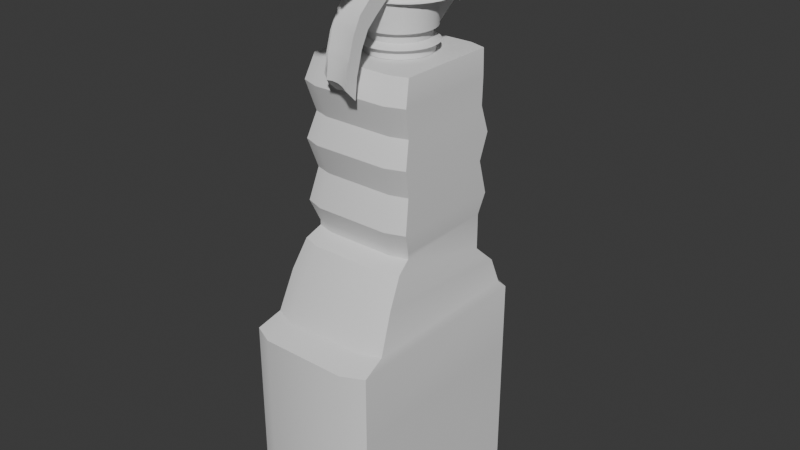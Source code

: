 # Source: spraybottle.blend  (saved by Blender 4.2.66; exported with 4.5.12 LTS)
import bpy
from mathutils import Matrix  # noqa: F401  (used for matrix-valued properties, if any)

bpy.ops.wm.read_factory_settings(use_empty=True)
scene = bpy.context.scene
scene.name = 'Scene'

# ---- collections
col_collection = bpy.data.collections.new('Collection'); scene.collection.children.link(col_collection)

# ---- node groups
ng_smooth_by_angle = bpy.data.node_groups.new('Smooth by Angle', 'GeometryNodeTree')
_s = ng_smooth_by_angle.interface.new_socket(name='Mesh', in_out='OUTPUT', socket_type='NodeSocketGeometry')
_s = ng_smooth_by_angle.interface.new_socket(name='Mesh', in_out='INPUT', socket_type='NodeSocketGeometry')
_s = ng_smooth_by_angle.interface.new_socket(name='Angle', in_out='INPUT', socket_type='NodeSocketFloat')
_s.subtype = 'ANGLE'
_s.default_value = 0.5236
_s.min_value = 0.0
_s.max_value = 3.142
_s.description = 'Maximum face angle for smooth edges'
_s = ng_smooth_by_angle.interface.new_socket(name='Ignore Sharpness', in_out='INPUT', socket_type='NodeSocketBool')
_s.force_non_field = True
ng_smooth_by_angle.description = 'Set the sharpness of mesh edges based on the angle between the neighboring faces'
ng_smooth_by_angle.is_modifier = True
_N = ng_smooth_by_angle.nodes; _L = ng_smooth_by_angle.links
n0 = _N.new('GeometryNodeSetShadeSmooth'); n0.name = 'Set Shade Smooth'; n0.location = (120, -80)
n0.domain = 'EDGE'
n1 = _N.new('GeometryNodeSetShadeSmooth'); n1.name = 'Set Shade Smooth.001'; n1.location = (300, -80)
n2 = _N.new('NodeGroupOutput'); n2.name = 'Group Output'; n2.location = (480, -80)
n3 = _N.new('GeometryNodeInputMeshEdgeAngle'); n3.name = 'Edge Angle'; n3.location = (-440, -240)
n4 = _N.new('NodeGroupInput'); n4.name = 'Group Input'; n4.location = (-80, -80)
n5 = _N.new('GeometryNodeInputEdgeSmooth'); n5.name = 'Is Edge Smooth'; n5.location = (-260, -120)
n6 = _N.new('GeometryNodeInputShadeSmooth'); n6.name = 'Is Shade Smooth'; n6.location = (-440, -397)
n7 = _N.new('FunctionNodeCompare'); n7.name = 'Compare'; n7.location = (-260, -260)
n7.operation = 'LESS_EQUAL'
n7.inputs[6].default_value = (0.0, 0.0, 0.0, 0.0)
n7.inputs[7].default_value = (0.0, 0.0, 0.0, 0.0)
n8 = _N.new('FunctionNodeBooleanMath'); n8.name = 'Boolean Math.001'; n8.location = (-80, -260)
n9 = _N.new('NodeGroupInput'); n9.name = 'Group Input.001'; n9.location = (-440, -329)
n10 = _N.new('NodeGroupInput'); n10.name = 'Group Input.002'; n10.location = (-259, -189)
n11 = _N.new('FunctionNodeBooleanMath'); n11.name = 'Boolean Math'; n11.location = (-80, -149)
n11.operation = 'OR'
n12 = _N.new('FunctionNodeBooleanMath'); n12.name = 'Boolean Math.002'; n12.location = (-260, -380)
n12.operation = 'OR'
n13 = _N.new('NodeGroupInput'); n13.name = 'Group Input.003'; n13.location = (-440, -460)
_L.new(n3.outputs[0], n7.inputs[0])
_L.new(n1.outputs[0], n2.inputs[0])
_L.new(n9.outputs[1], n7.inputs[1])
_L.new(n7.outputs[0], n8.inputs[0])
_L.new(n4.outputs[0], n0.inputs[0])
_L.new(n0.outputs[0], n1.inputs[0])
_L.new(n8.outputs[0], n0.inputs[2])
_L.new(n10.outputs[2], n11.inputs[1])
_L.new(n5.outputs[0], n11.inputs[0])
_L.new(n11.outputs[0], n0.inputs[1])
_L.new(n13.outputs[2], n12.inputs[1])
_L.new(n6.outputs[0], n12.inputs[0])
_L.new(n12.outputs[0], n8.inputs[1])
n2.is_active_output = True

# ---- world
world_world = bpy.data.worlds.new('World'); scene.world = world_world
world_world.use_nodes = True; world_world.node_tree.nodes.clear()
_N = world_world.node_tree.nodes; _L = world_world.node_tree.links
n0 = _N.new('ShaderNodeOutputWorld'); n0.name = 'World Output'; n0.location = (300, 300)
n1 = _N.new('ShaderNodeBackground'); n1.name = 'Background'; n1.location = (10, 300)
n1.inputs[0].default_value = (0.05088, 0.05088, 0.05088, 1.0)
_L.new(n1.outputs[0], n0.inputs[0])
n0.is_active_output = True
world_world.color = (0.05088, 0.05088, 0.05088)
world_world.sun_shadow_jitter_overblur = 0.0

# ---- meshes
me_plane = bpy.data.meshes.new('Plane')
me_plane.from_pydata([(-0.8343, 0.4611, -0.3844), (-1.249, 0.6576, -0.3844), (1.249, 0.6576, -0.3844), (0.8343, 0.4611, -0.3844), (-0.8343, 4.817, -0.3844), (-1.249, 4.621, -0.3844), (0.8343, 4.817, -0.3844), (1.249, 4.621, -0.3844), (-0.1313, 2.852, 8.17), (-0.1967, 2.883, 8.17), (0.1967, 2.883, 8.17), (0.1313, 2.852, 8.17), (-0.1313, 3.292, 8.17), (-0.1967, 3.261, 8.17), (0.1313, 3.292, 8.17), (0.1967, 3.261, 8.17), (-0.8343, 4.817, 0.8998), (-0.8343, 4.817, 2.184), (-0.8343, 4.817, 3.468), (-0.6678, 4.101, 4.446), (-0.6678, 4.101, 5.14), (-0.6678, 4.101, 6.168), (-0.6678, 4.101, 7.196), (-0.6678, 4.101, 8.224), (0.006939, 3.397, 8.243), (0.05994, 3.397, 8.243), (0.6678, 4.101, 8.224), (0.6678, 4.101, 7.196), (0.6678, 4.101, 6.168), (0.6678, 4.101, 5.14), (0.6678, 4.101, 4.446), (0.8343, 4.817, 3.468), (0.8343, 4.817, 2.184), (0.8343, 4.817, 0.8998), (1.249, 4.621, 0.8998), (1.249, 4.621, 2.184), (1.249, 4.621, 3.468), (1.0, 4.0, 4.446), (1.0, 4.0, 5.14), (1.0, 4.0, 6.168), (1.0, 4.0, 7.196), (1.0, 4.0, 8.224), (0.3922, 3.24, 8.243), (0.3922, 2.952, 8.243), (1.0, 2.045, 8.224), (1.0, 2.045, 7.196), (1.0, 2.045, 6.168), (1.0, 2.045, 5.14), (1.0, 2.045, 5.045), (1.249, 0.6576, 3.468), (1.249, 0.6576, 2.184), (1.249, 0.6576, 0.8998), (0.8343, 0.4611, 0.8998), (0.8343, 0.4611, 2.184), (0.8343, 0.4611, 3.468), (0.6678, 1.944, 5.045), (0.6678, 1.944, 5.14), (0.6678, 1.944, 6.168), (0.6678, 1.944, 7.196), (0.6678, 1.944, 8.224), (0.05994, 2.795, 8.243), (0.006939, 2.795, 8.243), (-0.6678, 1.944, 8.224), (-0.6678, 1.944, 7.196), (-0.6678, 1.944, 6.168), (-0.6678, 1.944, 5.14), (-0.6678, 1.944, 5.045), (-0.8343, 0.4611, 3.468), (-0.8343, 0.4611, 2.184), (-0.8343, 0.4611, 0.8998), (-1.249, 0.6576, 0.8998), (-1.249, 0.6576, 2.184), (-1.249, 0.6576, 3.468), (-1.0, 2.045, 5.045), (-1.0, 2.045, 5.14), (-1.0, 2.045, 6.168), (-1.0, 2.045, 7.196), (-1.0, 2.045, 8.224), (-0.3253, 2.952, 8.243), (-0.3253, 3.24, 8.243), (-1.0, 4.0, 8.224), (-1.0, 4.0, 7.196), (-1.0, 4.0, 6.168), (-1.0, 4.0, 5.14), (-1.0, 4.0, 4.446), (-1.249, 4.621, 3.468), (-1.249, 4.621, 2.184), (-1.249, 4.621, 0.8998), (-1.077, 4.359, -0.3844), (-1.077, 1.088, -0.3844), (-0.7194, 0.9183, -0.3844), (0.7194, 0.9183, -0.3844), (1.077, 1.088, -0.3844), (1.077, 4.359, -0.3844), (0.7194, 4.529, -0.3844), (-0.7194, 4.529, -0.3844), (-1.077, 4.359, -0.0382), (-1.077, 1.088, -0.0382), (-0.7194, 0.9183, -0.0382), (0.7194, 0.9183, -0.0382), (1.077, 1.088, -0.0382), (1.077, 4.359, -0.0382), (0.7194, 4.529, -0.0382), (-0.7194, 4.529, -0.0382), (-0.7926, 4.638, 3.629), (-0.751, 4.459, 4.125), (-0.7094, 4.28, 4.285), (0.7094, 4.28, 4.285), (0.751, 4.459, 4.125), (0.7926, 4.638, 3.629), (1.187, 4.465, 3.629), (1.125, 4.31, 4.125), (1.062, 4.155, 4.285), (1.062, 1.741, 4.885), (1.125, 1.436, 4.373), (1.187, 1.131, 3.629), (0.7926, 0.9586, 3.629), (0.751, 1.287, 4.373), (0.7094, 1.616, 4.885), (-0.7094, 1.616, 4.885), (-0.751, 1.287, 4.373), (-0.7926, 0.9586, 3.629), (-1.187, 1.131, 3.629), (-1.125, 1.436, 4.373), (-1.062, 1.741, 4.885), (-1.062, 4.155, 4.285), (-1.125, 4.31, 4.125), (-1.187, 4.465, 3.629), (-0.6678, 4.101, 6.721), (0.6678, 4.101, 6.721), (1.085, 4.074, 6.724), (1.085, 1.879, 6.724), (0.7244, 1.75, 6.724), (-0.7244, 1.75, 6.724), (-1.085, 1.879, 6.724), (-1.085, 4.074, 6.724), (-0.6678, 4.101, 5.654), (0.6678, 4.101, 5.654), (1.085, 4.074, 5.566), (1.085, 1.879, 5.566), (0.7244, 1.75, 5.566), (-0.7244, 1.75, 5.566), (-1.085, 1.879, 5.566), (-1.085, 4.074, 5.566), (-0.6678, 3.923, 7.691), (0.6678, 3.923, 7.691), (1.085, 3.895, 7.776), (1.085, 1.879, 7.776), (0.7244, 1.75, 7.776), (-0.7244, 1.75, 7.776), (-1.085, 1.879, 7.776), (-1.085, 3.895, 7.776), (-4.82e-09, 3.627, 8.244), (-0.1174, 3.615, 8.244), (-0.2303, 3.581, 8.244), (-0.3344, 3.525, 8.244), (-0.4256, 3.451, 8.244), (-0.5004, 3.359, 8.244), (-0.556, 3.255, 8.244), (-0.5903, 3.142, 8.244), (-0.6019, 3.025, 8.244), (-0.5903, 2.908, 8.244), (-0.556, 2.795, 8.244), (-0.5004, 2.691, 8.244), (-0.4256, 2.599, 8.244), (-0.3344, 2.525, 8.244), (-0.2303, 2.469, 8.244), (-0.1174, 2.435, 8.244), (-4.82e-09, 2.423, 8.244), (0.1174, 2.435, 8.244), (0.2303, 2.469, 8.244), (0.3344, 2.525, 8.244), (0.4256, 2.599, 8.244), (0.5004, 2.691, 8.244), (0.556, 2.795, 8.244), (0.5903, 2.908, 8.244), (0.6019, 3.025, 8.244), (0.5903, 3.142, 8.244), (0.556, 3.255, 8.244), (0.5004, 3.359, 8.244), (0.4256, 3.451, 8.244), (0.3344, 3.525, 8.244), (0.2303, 3.581, 8.244), (0.1174, 3.615, 8.244), (-1.069e-07, 3.627, 8.42), (-0.1174, 3.615, 8.42), (-0.2303, 3.581, 8.42), (-0.3344, 3.525, 8.42), (-0.4256, 3.451, 8.42), (-0.5004, 3.359, 8.42), (-0.556, 3.255, 8.42), (-0.5903, 3.142, 8.42), (-0.6019, 3.025, 8.42), (-0.5903, 2.908, 8.42), (-0.556, 2.795, 8.42), (-0.5004, 2.691, 8.42), (-0.4256, 2.599, 8.42), (-0.3344, 2.525, 8.42), (-0.2303, 2.469, 8.42), (-0.1174, 2.435, 8.42), (-1.069e-07, 2.423, 8.42), (0.1174, 2.435, 8.42), (0.2303, 2.469, 8.42), (0.3344, 2.525, 8.42), (0.4256, 2.599, 8.42), (0.5004, 2.691, 8.42), (0.556, 2.795, 8.42), (0.5903, 2.908, 8.42), (0.6019, 3.025, 8.42), (0.5903, 3.142, 8.42), (0.556, 3.255, 8.42), (0.5004, 3.359, 8.42), (0.4256, 3.451, 8.42), (0.3344, 3.525, 8.42), (0.2303, 3.581, 8.42), (0.1174, 3.615, 8.42), (-1.074e-07, 3.723, 8.42), (-0.1362, 3.71, 8.42), (-0.2672, 3.67, 8.42), (-0.3879, 3.606, 8.42), (-0.4937, 3.519, 8.42), (-0.5806, 3.413, 8.42), (-0.6451, 3.292, 8.42), (-0.6848, 3.161, 8.42), (-0.6983, 3.025, 8.42), (-0.6848, 2.889, 8.42), (-0.6451, 2.758, 8.42), (-0.5806, 2.637, 8.42), (-0.4937, 2.531, 8.42), (-0.3879, 2.444, 8.42), (-0.2672, 2.38, 8.42), (-0.1362, 2.34, 8.42), (-1.074e-07, 2.327, 8.42), (0.1362, 2.34, 8.42), (0.2672, 2.38, 8.42), (0.3879, 2.444, 8.42), (0.4937, 2.531, 8.42), (0.5806, 2.637, 8.42), (0.6451, 2.758, 8.42), (0.6848, 2.889, 8.42), (0.6983, 3.025, 8.42), (0.6848, 3.161, 8.42), (0.6451, 3.292, 8.42), (0.5806, 3.413, 8.42), (0.4937, 3.519, 8.42), (0.3879, 3.606, 8.42), (0.2672, 3.67, 8.42), (0.1362, 3.71, 8.42), (-1.209e-07, 3.582, 8.501), (-0.1087, 3.571, 8.501), (-0.2132, 3.54, 8.501), (-0.3095, 3.488, 8.501), (-0.3939, 3.419, 8.501), (-0.4632, 3.334, 8.501), (-0.5146, 3.238, 8.501), (-0.5463, 3.134, 8.501), (-0.557, 3.025, 8.501), (-0.5463, 2.916, 8.501), (-0.5146, 2.812, 8.501), (-0.4632, 2.716, 8.501), (-0.3939, 2.631, 8.501), (-0.3095, 2.562, 8.501), (-0.2132, 2.51, 8.501), (-0.1087, 2.479, 8.501), (-1.209e-07, 2.468, 8.501), (0.1087, 2.479, 8.501), (0.2132, 2.51, 8.501), (0.3095, 2.562, 8.501), (0.3939, 2.631, 8.501), (0.4632, 2.716, 8.501), (0.5146, 2.812, 8.501), (0.5463, 2.916, 8.501), (0.557, 3.025, 8.501), (0.5463, 3.134, 8.501), (0.5146, 3.238, 8.501), (0.4632, 3.334, 8.501), (0.3939, 3.419, 8.501), (0.3095, 3.488, 8.501), (0.2132, 3.54, 8.501), (0.1087, 3.571, 8.501), (-1.209e-07, 3.582, 8.676), (-0.1087, 3.571, 8.676), (-0.2132, 3.54, 8.676), (-0.3095, 3.488, 8.676), (-0.3939, 3.419, 8.676), (-0.4632, 3.334, 8.676), (-0.5146, 3.238, 8.676), (-0.5463, 3.134, 8.676), (-0.557, 3.025, 8.676), (-0.5463, 2.916, 8.676), (-0.5146, 2.812, 8.676), (-0.4632, 2.716, 8.676), (-0.3939, 2.631, 8.676), (-0.3095, 2.562, 8.676), (-0.2132, 2.51, 8.676), (-0.1087, 2.479, 8.676), (-1.209e-07, 2.468, 8.676), (0.1087, 2.479, 8.676), (0.2132, 2.51, 8.676), (0.3095, 2.562, 8.676), (0.3939, 2.631, 8.676), (0.4632, 2.716, 8.676), (0.5146, 2.812, 8.676), (0.5463, 2.916, 8.676), (0.557, 3.025, 8.676), (0.5463, 3.134, 8.676), (0.5146, 3.238, 8.676), (0.4632, 3.334, 8.676), (0.3939, 3.419, 8.676), (0.3095, 3.488, 8.676), (0.2132, 3.54, 8.676), (0.1087, 3.571, 8.676), (-1.19e-07, 3.679, 8.676), (-0.1276, 3.667, 8.676), (-0.2503, 3.629, 8.676), (-0.3634, 3.569, 8.676), (-0.4626, 3.488, 8.676), (-0.5439, 3.388, 8.676), (-0.6044, 3.275, 8.676), (-0.6416, 3.153, 8.676), (-0.6542, 3.025, 8.676), (-0.6416, 2.897, 8.676), (-0.6044, 2.775, 8.676), (-0.5439, 2.662, 8.676), (-0.4626, 2.562, 8.676), (-0.3634, 2.481, 8.676), (-0.2503, 2.421, 8.676), (-0.1276, 2.383, 8.676), (-1.19e-07, 2.371, 8.676), (0.1276, 2.383, 8.676), (0.2503, 2.421, 8.676), (0.3634, 2.481, 8.676), (0.4626, 2.562, 8.676), (0.5439, 2.662, 8.676), (0.6044, 2.775, 8.676), (0.6416, 2.897, 8.676), (0.6542, 3.025, 8.676), (0.6416, 3.153, 8.676), (0.6044, 3.275, 8.676), (0.5439, 3.388, 8.676), (0.4626, 3.488, 8.676), (0.3634, 3.569, 8.676), (0.2503, 3.629, 8.676), (0.1276, 3.667, 8.676), (3.649e-09, 4.47, 9.175), (-0.1276, 4.457, 9.175), (-0.2503, 4.42, 9.175), (-0.3634, 3.569, 9.175), (-0.4626, 3.488, 9.175), (-0.5439, 3.388, 9.175), (-0.6044, 3.275, 9.175), (-0.6416, 3.153, 9.175), (-0.6542, 3.025, 9.175), (-0.6416, 2.897, 9.175), (-0.6044, 2.775, 9.175), (-0.5439, 2.662, 9.175), (-0.4626, 2.562, 9.175), (-0.3634, 2.481, 9.175), (-0.2503, 2.421, 9.175), (-0.1276, 2.383, 9.175), (3.649e-09, 2.371, 9.175), (0.1276, 2.383, 9.175), (0.2503, 2.421, 9.175), (0.3634, 2.481, 9.175), (0.4626, 2.562, 9.175), (0.5439, 2.662, 9.175), (0.6044, 2.775, 9.175), (0.6416, 2.897, 9.175), (0.6542, 3.025, 9.175), (0.6416, 3.153, 9.175), (0.6044, 3.275, 9.175), (0.5439, 3.388, 9.175), (0.4626, 3.488, 9.175), (0.3634, 4.359, 9.175), (0.2503, 4.42, 9.175), (0.1276, 4.457, 9.175), (-0.0193, 5.647, 8.991), (-0.1931, 5.63, 8.991), (-0.3602, 5.579, 8.991), (-0.5142, 3.927, 8.991), (-0.3674, 3.392, 9.175), (-0.432, 3.314, 9.175), (-0.4801, 3.224, 9.175), (-0.5096, 3.126, 9.175), (-0.5196, 3.025, 9.175), (-0.5096, 2.924, 9.175), (-0.4801, 2.826, 9.175), (-0.432, 2.736, 9.175), (-0.3674, 2.658, 9.175), (-0.2887, 2.593, 9.175), (-0.1988, 2.545, 9.175), (-0.1014, 2.515, 9.175), (4.24e-09, 2.505, 9.175), (0.1014, 2.515, 9.175), (0.1988, 2.545, 9.175), (0.2887, 2.593, 9.175), (0.3674, 2.658, 9.175), (0.432, 2.736, 9.175), (0.4801, 2.826, 9.175), (0.5096, 2.924, 9.175), (0.5196, 3.025, 9.175), (0.5096, 3.126, 9.175), (0.4801, 3.224, 9.175), (0.432, 3.314, 9.175), (0.6105, 3.817, 8.991), (0.4755, 5.497, 8.991), (0.3216, 5.579, 8.991), (0.1545, 5.63, 8.991), (-0.0193, 4.569, 10.33), (-0.3404, 4.552, 10.33), (-0.3602, 4.501, 10.33), (-0.5142, 3.927, 9.191), (-0.6491, 3.817, 9.191), (-0.7599, 3.682, 9.191), (-0.8422, 3.528, 9.191), (-0.8929, 3.361, 9.191), (-0.91, 3.187, 9.191), (-0.8929, 3.013, 9.191), (-0.8422, 2.846, 9.191), (-0.7599, 2.692, 9.191), (-0.6491, 2.557, 9.191), (-0.5142, 2.446, 9.191), (-0.3602, 2.364, 9.191), (-0.1931, 2.313, 9.191), (-0.0193, 2.296, 9.191), (0.1545, 2.313, 9.191), (0.3216, 2.364, 9.191), (0.4755, 2.446, 9.191), (0.6105, 2.557, 9.191), (0.7213, 2.692, 9.191), (0.8036, 2.846, 9.191), (0.8543, 3.013, 9.191), (0.8714, 3.187, 9.191), (0.8543, 3.361, 9.191), (0.8036, 3.528, 9.191), (0.7213, 3.682, 9.191), (0.6105, 3.817, 9.191), (0.4755, 4.419, 10.33), (0.3216, 4.501, 10.33), (0.1545, 4.552, 10.33), (-0.0193, 1.179, 10.33), (-0.1931, 1.162, 10.33), (-0.3602, 1.111, 10.33), (0.4755, 1.029, 10.33), (0.3216, 1.111, 10.33), (0.1545, 1.162, 10.33), (-0.0193, 1.179, 9.876), (-0.1931, 1.162, 9.876), (-0.3602, 1.111, 9.876), (0.4755, 1.029, 9.876), (0.3216, 1.111, 9.876), (0.1545, 1.162, 9.876), (-0.0193, 4.357, 9.876), (-0.1931, 4.34, 9.876), (-0.3602, 4.289, 9.876), (0.4755, 4.207, 9.876), (0.3216, 4.289, 9.876), (0.1545, 4.34, 9.876), (0.004921, 2.925, 10.15), (-0.2143, 2.916, 10.14), (-0.2278, 2.892, 10.12), (0.3427, 2.852, 10.08), (0.2376, 2.892, 10.12), (0.1235, 2.916, 10.14), (0.004921, 1.394, 8.128), (-0.1137, 1.386, 8.12), (-0.1269, 1.41, 8.27), (0.3427, 1.322, 8.055), (0.2376, 1.361, 8.095), (0.1235, 1.386, 8.12), (0.004921, 1.613, 7.909), (-0.1137, 1.605, 7.901), (-0.2278, 1.58, 7.945), (0.3427, 1.541, 7.836), (0.2376, 1.58, 7.876), (0.1235, 1.605, 7.901), (0.004921, 3.041, 9.829), (-0.1137, 3.033, 9.821), (-0.1711, 2.134, 9.55), (0.3427, 2.969, 9.756), (0.2376, 3.009, 9.796), (0.1235, 3.033, 9.821), (-0.1238, 1.444, 8.524), (-0.1338, 1.479, 8.601), (-0.1439, 1.582, 8.933), (-0.1539, 1.745, 9.231), (-0.164, 1.959, 9.423), (-0.1741, 2.198, 9.614), (-0.1841, 2.426, 9.787), (-0.1942, 2.589, 9.815), (-0.2042, 2.753, 9.978), (0.1235, 2.753, 9.978), (0.1235, 2.589, 9.815), (0.1235, 2.426, 9.787), (0.1235, 2.198, 9.614), (0.1235, 1.959, 9.423), (0.1235, 1.745, 9.231), (0.1235, 1.582, 8.933), (0.1235, 1.479, 8.601), (0.1235, 1.444, 8.524), (0.2376, 1.419, 8.499), (0.2376, 1.455, 8.577), (0.2376, 1.557, 8.909), (0.2376, 1.72, 9.207), (0.2376, 1.934, 9.399), (0.2376, 2.173, 9.59), (0.2376, 2.401, 9.762), (0.2376, 2.565, 9.79), (0.2376, 2.728, 9.954), (0.004921, 1.452, 8.532), (0.004921, 1.488, 8.609), (0.004921, 1.59, 8.942), (0.004921, 1.753, 9.24), (0.004921, 1.967, 9.431), (0.004921, 2.206, 9.623), (0.004921, 2.434, 9.795), (0.004921, 2.597, 9.823), (0.004921, 2.761, 9.987), (0.3427, 1.38, 8.459), (0.3427, 1.415, 8.537), (0.3427, 1.518, 8.869), (0.3427, 1.68, 9.167), (0.3427, 1.895, 9.359), (0.3427, 2.134, 9.55), (0.3427, 2.361, 9.723), (0.3427, 2.525, 9.751), (0.3427, 2.689, 9.914), (0.1235, 1.653, 8.294), (0.1235, 1.678, 8.361), (0.1235, 1.77, 8.684), (0.1235, 1.923, 8.972), (0.1235, 2.127, 9.153), (0.1235, 2.355, 9.334), (0.1235, 2.573, 9.496), (0.1235, 2.726, 9.514), (0.1235, 2.88, 9.667), (0.2376, 2.855, 9.643), (0.2376, 2.702, 9.489), (0.2376, 2.549, 9.472), (0.2376, 2.331, 9.309), (0.2376, 2.102, 9.128), (0.2376, 1.898, 8.947), (0.2376, 1.746, 8.659), (0.2376, 1.654, 8.337), (0.2376, 1.628, 8.27), (-0.1711, 1.895, 9.359), (-0.1711, 1.723, 9.167), (-0.1711, 1.56, 8.869), (-0.1711, 1.458, 8.537), (-0.1711, 1.458, 8.459), (-0.1711, 2.969, 9.756), (-0.2117, 1.541, 7.988), (-0.1711, 1.4, 8.207), (-0.1711, 2.852, 10.08), (-0.1137, 2.88, 9.667), (-0.1137, 2.726, 9.514), (-0.1137, 2.573, 9.496), (-0.1137, 2.355, 9.334), (-0.1137, 2.127, 9.153), (-0.1137, 1.923, 8.972), (-0.1137, 1.77, 8.684), (-0.1137, 1.678, 8.361), (-0.1137, 1.653, 8.294), (0.004921, 1.661, 8.303), (0.004921, 1.686, 8.37), (0.004921, 1.778, 8.692), (0.004921, 1.931, 8.98), (0.004921, 2.135, 9.161), (0.004921, 2.364, 9.342), (0.004921, 2.581, 9.504), (0.004921, 2.735, 9.522), (0.004921, 2.888, 9.676), (0.3427, 2.816, 9.603), (0.3427, 2.662, 9.45), (0.3427, 2.509, 9.432), (0.3427, 2.291, 9.27), (0.3427, 2.062, 9.089), (0.3427, 1.858, 8.907), (0.3427, 1.706, 8.619), (0.3427, 1.614, 8.297), (0.3427, 1.588, 8.23), (-0.1711, 2.361, 9.723), (-0.1711, 2.525, 9.751), (-0.1711, 2.689, 9.914), (-0.1711, 2.816, 9.603), (-0.1711, 2.662, 9.45), (-0.1711, 2.509, 9.432), (-0.1711, 2.291, 9.27), (-0.1711, 2.062, 9.089), (-0.1711, 1.858, 8.907), (-0.1711, 1.706, 8.619), (-0.1711, 1.614, 8.297), (-0.1711, 1.588, 8.23), (-1.19e-07, 3.679, 9.19), (-0.1276, 3.667, 9.19), (-0.2503, 3.629, 9.19), (-0.3634, 3.569, 9.19), (-0.4626, 3.488, 9.19), (-0.5439, 3.388, 9.19), (-0.6044, 3.275, 9.19), (-0.6416, 3.153, 9.19), (-0.6542, 3.025, 9.19), (-0.6416, 2.897, 9.19), (-0.6044, 2.775, 9.19), (-0.5439, 2.662, 9.19), (-0.4626, 2.562, 9.19), (-0.3634, 2.481, 9.19), (-0.2503, 2.421, 9.19), (-0.1276, 2.383, 9.19), (-1.19e-07, 2.371, 9.19), (0.1276, 2.383, 9.19), (0.2503, 2.421, 9.19), (0.3634, 2.481, 9.19), (0.4626, 2.562, 9.19), (0.5439, 2.662, 9.19), (0.6044, 2.775, 9.19), (0.6416, 2.897, 9.19), (0.6542, 3.025, 9.19), (0.6416, 3.153, 9.19), (0.6044, 3.275, 9.19), (0.5439, 3.388, 9.19), (0.4626, 3.488, 9.19), (0.3634, 3.569, 9.19), (0.2503, 3.629, 9.19), (0.1276, 3.667, 9.19), (-1.143e-07, 3.494, 9.947), (-0.0915, 3.485, 9.947), (-0.1795, 3.458, 9.947), (-0.2606, 3.415, 9.947), (-0.3316, 3.357, 9.947), (-0.39, 3.286, 9.947), (-0.4333, 3.204, 9.947), (-0.46, 3.116, 9.947), (-0.469, 3.025, 9.947), (-0.46, 2.933, 9.947), (-0.4333, 2.846, 9.947), (-0.39, 2.764, 9.947), (-0.3316, 2.693, 9.947), (-0.2606, 2.635, 9.947), (-0.1795, 2.592, 9.947), (-0.0915, 2.565, 9.947), (-1.143e-07, 2.556, 9.947), (0.0915, 2.565, 9.947), (0.1795, 2.592, 9.947), (0.2606, 2.635, 9.947), (0.3316, 2.693, 9.947), (0.39, 2.764, 9.947), (0.4333, 2.846, 9.947), (0.46, 2.933, 9.947), (0.469, 3.025, 9.947), (0.46, 3.116, 9.947), (0.4333, 3.204, 9.947), (0.39, 3.286, 9.947), (0.3316, 3.357, 9.947), (0.2606, 3.415, 9.947), (0.1795, 3.458, 9.947), (0.0915, 3.485, 9.947), (-0.0193, 1.102, 10.33), (-0.1931, 1.084, 10.33), (-0.3602, 1.034, 10.33), (0.4755, 0.9514, 10.33), (0.3216, 1.034, 10.33), (0.1545, 1.084, 10.33), (-0.0193, 1.102, 9.876), (-0.1931, 1.084, 9.876), (-0.3602, 1.034, 9.876), (0.4755, 0.9514, 9.876), (0.3216, 1.034, 9.876), (0.1545, 1.084, 9.876), (-0.1931, 0.4821, 10.33), (-0.0193, 0.4992, 10.33), (-0.3602, 0.4989, 10.33), (0.3216, 0.4314, 10.33), (0.4755, 0.4166, 10.33), (0.1545, 0.4821, 10.33), (-0.1931, 0.4821, 9.876), (-0.0193, 0.4992, 9.876), (-0.3602, 0.4989, 9.876), (0.3216, 0.4314, 9.876), (0.4755, 0.4166, 9.876), (0.1545, 0.4821, 9.876)], [], [(7, 2, 92, 93), (9, 8, 11, 10, 15, 14, 12, 13), (25, 24, 12, 14), (43, 42, 15, 10), (61, 60, 11, 8), (79, 78, 9, 13), (24, 79, 13, 12), (42, 25, 14, 15), (60, 43, 10, 11), (78, 61, 8, 9), (1, 0, 69, 70), (70, 69, 68, 71), (71, 68, 67, 72), (124, 119, 66, 73), (73, 66, 65, 74), (142, 141, 64, 75), (134, 133, 63, 76), (150, 149, 62, 77), (77, 62, 61, 78), (3, 2, 51, 52), (52, 51, 50, 53), (53, 50, 49, 54), (118, 113, 48, 55), (55, 48, 47, 56), (140, 139, 46, 57), (132, 131, 45, 58), (148, 147, 44, 59), (59, 44, 43, 60), (7, 6, 33, 34), (34, 33, 32, 35), (35, 32, 31, 36), (112, 107, 30, 37), (37, 30, 29, 38), (138, 137, 28, 39), (130, 129, 27, 40), (146, 145, 26, 41), (41, 26, 25, 42), (4, 5, 87, 16), (16, 87, 86, 17), (17, 86, 85, 18), (106, 125, 84, 19), (19, 84, 83, 20), (136, 143, 82, 21), (128, 135, 81, 22), (144, 151, 80, 23), (23, 80, 79, 24), (5, 1, 70, 87), (87, 70, 71, 86), (86, 71, 72, 85), (125, 124, 73, 84), (84, 73, 74, 83), (143, 142, 75, 82), (135, 134, 76, 81), (151, 150, 77, 80), (80, 77, 78, 79), (0, 3, 52, 69), (69, 52, 53, 68), (68, 53, 54, 67), (119, 118, 55, 66), (66, 55, 56, 65), (141, 140, 57, 64), (133, 132, 58, 63), (149, 148, 59, 62), (62, 59, 60, 61), (2, 7, 34, 51), (51, 34, 35, 50), (50, 35, 36, 49), (113, 112, 37, 48), (48, 37, 38, 47), (139, 138, 39, 46), (131, 130, 40, 45), (147, 146, 41, 44), (44, 41, 42, 43), (6, 4, 16, 33), (33, 16, 17, 32), (32, 17, 18, 31), (107, 106, 19, 30), (30, 19, 20, 29), (137, 136, 21, 28), (129, 128, 22, 27), (145, 144, 23, 26), (26, 23, 24, 25), (90, 89, 97, 98), (3, 0, 90, 91), (1, 5, 88, 89), (5, 4, 95, 88), (6, 7, 93, 94), (2, 3, 91, 92), (0, 1, 89, 90), (4, 6, 94, 95), (97, 96, 103, 102, 101, 100, 99, 98), (95, 94, 102, 103), (93, 92, 100, 101), (91, 90, 98, 99), (89, 88, 96, 97), (88, 95, 103, 96), (94, 93, 101, 102), (92, 91, 99, 100), (31, 18, 104, 109), (109, 104, 105, 108), (108, 105, 106, 107), (49, 36, 110, 115), (115, 110, 111, 114), (114, 111, 112, 113), (67, 54, 116, 121), (121, 116, 117, 120), (120, 117, 118, 119), (85, 72, 122, 127), (127, 122, 123, 126), (126, 123, 124, 125), (18, 85, 127, 104), (104, 127, 126, 105), (105, 126, 125, 106), (36, 31, 109, 110), (110, 109, 108, 111), (111, 108, 107, 112), (54, 49, 115, 116), (116, 115, 114, 117), (117, 114, 113, 118), (72, 67, 121, 122), (122, 121, 120, 123), (123, 120, 119, 124), (28, 21, 128, 129), (46, 39, 130, 131), (64, 57, 132, 133), (82, 75, 134, 135), (21, 82, 135, 128), (39, 28, 129, 130), (57, 46, 131, 132), (75, 64, 133, 134), (29, 20, 136, 137), (47, 38, 138, 139), (65, 56, 140, 141), (83, 74, 142, 143), (20, 83, 143, 136), (38, 29, 137, 138), (56, 47, 139, 140), (74, 65, 141, 142), (27, 22, 144, 145), (45, 40, 146, 147), (63, 58, 148, 149), (81, 76, 150, 151), (22, 81, 151, 144), (40, 27, 145, 146), (58, 45, 147, 148), (76, 63, 149, 150), (153, 152, 183, 182, 181, 180, 179, 178, 177, 176, 175, 174, 173, 172, 171, 170, 169, 168, 167, 166, 165, 164, 163, 162, 161, 160, 159, 158, 157, 156, 155, 154), (202, 203, 235, 234), (162, 163, 195, 194), (176, 177, 209, 208), (163, 164, 196, 195), (177, 178, 210, 209), (164, 165, 197, 196), (178, 179, 211, 210), (165, 166, 198, 197), (152, 153, 185, 184), (179, 180, 212, 211), (166, 167, 199, 198), (153, 154, 186, 185), (180, 181, 213, 212), (167, 168, 200, 199), (154, 155, 187, 186), (181, 182, 214, 213), (168, 169, 201, 200), (155, 156, 188, 187), (182, 183, 215, 214), (169, 170, 202, 201), (156, 157, 189, 188), (183, 152, 184, 215), (170, 171, 203, 202), (157, 158, 190, 189), (171, 172, 204, 203), (158, 159, 191, 190), (172, 173, 205, 204), (159, 160, 192, 191), (173, 174, 206, 205), (160, 161, 193, 192), (174, 175, 207, 206), (161, 162, 194, 193), (175, 176, 208, 207), (237, 238, 270, 269), (189, 190, 222, 221), (203, 204, 236, 235), (190, 191, 223, 222), (204, 205, 237, 236), (191, 192, 224, 223), (205, 206, 238, 237), (192, 193, 225, 224), (206, 207, 239, 238), (193, 194, 226, 225), (207, 208, 240, 239), (194, 195, 227, 226), (208, 209, 241, 240), (195, 196, 228, 227), (209, 210, 242, 241), (196, 197, 229, 228), (210, 211, 243, 242), (197, 198, 230, 229), (184, 185, 217, 216), (211, 212, 244, 243), (198, 199, 231, 230), (185, 186, 218, 217), (212, 213, 245, 244), (199, 200, 232, 231), (186, 187, 219, 218), (213, 214, 246, 245), (200, 201, 233, 232), (187, 188, 220, 219), (214, 215, 247, 246), (201, 202, 234, 233), (188, 189, 221, 220), (215, 184, 216, 247), (272, 273, 305, 304), (224, 225, 257, 256), (238, 239, 271, 270), (225, 226, 258, 257), (239, 240, 272, 271), (226, 227, 259, 258), (240, 241, 273, 272), (227, 228, 260, 259), (241, 242, 274, 273), (228, 229, 261, 260), (242, 243, 275, 274), (229, 230, 262, 261), (216, 217, 249, 248), (243, 244, 276, 275), (230, 231, 263, 262), (217, 218, 250, 249), (244, 245, 277, 276), (231, 232, 264, 263), (218, 219, 251, 250), (245, 246, 278, 277), (232, 233, 265, 264), (219, 220, 252, 251), (246, 247, 279, 278), (233, 234, 266, 265), (220, 221, 253, 252), (247, 216, 248, 279), (234, 235, 267, 266), (221, 222, 254, 253), (235, 236, 268, 267), (222, 223, 255, 254), (236, 237, 269, 268), (223, 224, 256, 255), (307, 308, 340, 339), (259, 260, 292, 291), (273, 274, 306, 305), (260, 261, 293, 292), (274, 275, 307, 306), (261, 262, 294, 293), (248, 249, 281, 280), (275, 276, 308, 307), (262, 263, 295, 294), (249, 250, 282, 281), (276, 277, 309, 308), (263, 264, 296, 295), (250, 251, 283, 282), (277, 278, 310, 309), (264, 265, 297, 296), (251, 252, 284, 283), (278, 279, 311, 310), (265, 266, 298, 297), (252, 253, 285, 284), (279, 248, 280, 311), (266, 267, 299, 298), (253, 254, 286, 285), (267, 268, 300, 299), (254, 255, 287, 286), (268, 269, 301, 300), (255, 256, 288, 287), (269, 270, 302, 301), (256, 257, 289, 288), (270, 271, 303, 302), (257, 258, 290, 289), (271, 272, 304, 303), (258, 259, 291, 290), (342, 343, 375, 374), (294, 295, 327, 326), (281, 282, 314, 313), (308, 309, 341, 340), (295, 296, 328, 327), (282, 283, 315, 314), (309, 310, 342, 341), (296, 297, 329, 328), (283, 284, 316, 315), (310, 311, 343, 342), (297, 298, 330, 329), (284, 285, 317, 316), (311, 280, 312, 343), (298, 299, 331, 330), (285, 286, 318, 317), (299, 300, 332, 331), (286, 287, 319, 318), (300, 301, 333, 332), (287, 288, 320, 319), (301, 302, 334, 333), (288, 289, 321, 320), (302, 303, 335, 334), (289, 290, 322, 321), (303, 304, 336, 335), (290, 291, 323, 322), (304, 305, 337, 336), (291, 292, 324, 323), (305, 306, 338, 337), (292, 293, 325, 324), (306, 307, 339, 338), (293, 294, 326, 325), (280, 281, 313, 312), (364, 365, 397, 396), (329, 330, 362, 361), (316, 317, 349, 348), (343, 312, 344, 375), (330, 331, 363, 362), (317, 318, 350, 349), (331, 332, 364, 363), (318, 319, 351, 350), (332, 333, 365, 364), (319, 320, 352, 351), (333, 334, 366, 365), (320, 321, 353, 352), (334, 335, 367, 366), (321, 322, 354, 353), (335, 336, 368, 367), (322, 323, 355, 354), (336, 337, 369, 368), (323, 324, 356, 355), (337, 338, 370, 369), (324, 325, 357, 356), (338, 339, 371, 370), (325, 326, 358, 357), (312, 313, 345, 344), (339, 340, 372, 371), (326, 327, 359, 358), (313, 314, 346, 345), (340, 341, 373, 372), (327, 328, 360, 359), (314, 315, 347, 346), (341, 342, 374, 373), (328, 329, 361, 360), (315, 316, 348, 347), (399, 400, 432, 431), (351, 352, 384, 383), (365, 366, 398, 397), (352, 353, 385, 384), (366, 367, 399, 398), (353, 354, 386, 385), (367, 368, 400, 399), (354, 355, 387, 386), (368, 369, 401, 400), (355, 356, 388, 387), (369, 370, 402, 401), (356, 357, 389, 388), (370, 371, 403, 402), (357, 358, 390, 389), (344, 345, 377, 376), (371, 372, 404, 403), (358, 359, 391, 390), (345, 346, 378, 377), (372, 373, 405, 404), (359, 360, 392, 391), (346, 347, 379, 378), (373, 374, 406, 405), (360, 361, 393, 392), (347, 348, 380, 379), (374, 375, 407, 406), (361, 362, 394, 393), (348, 349, 381, 380), (375, 344, 376, 407), (362, 363, 395, 394), (349, 350, 382, 381), (363, 364, 396, 395), (350, 351, 383, 382), (409, 410, 411, 412, 413, 414, 415, 416, 417, 418, 419, 420, 421, 422, 423, 424, 425, 426, 427, 428, 429, 430, 431, 432, 433, 434, 435, 436, 437, 438, 439, 408), (386, 387, 419, 418), (400, 401, 433, 432), (387, 388, 420, 419), (401, 402, 434, 433), (388, 389, 421, 420), (402, 403, 435, 434), (389, 390, 422, 421), (376, 377, 409, 408), (403, 404, 436, 435), (390, 391, 423, 422), (377, 378, 410, 409), (404, 405, 437, 436), (391, 392, 424, 423), (378, 379, 411, 410), (405, 406, 438, 437), (392, 393, 425, 424), (379, 380, 412, 411), (406, 407, 439, 438), (393, 394, 426, 425), (380, 381, 413, 412), (407, 376, 408, 439), (394, 395, 427, 426), (381, 382, 414, 413), (395, 396, 428, 427), (382, 383, 415, 414), (396, 397, 429, 428), (383, 384, 416, 415), (397, 398, 430, 429), (384, 385, 417, 416), (398, 399, 431, 430), (385, 386, 418, 417), (409, 410, 442, 441), (438, 439, 445, 444), (408, 409, 441, 440), (439, 408, 440, 445), (437, 438, 444, 443), (444, 445, 451, 450), (441, 442, 448, 447), (445, 440, 446, 451), (443, 444, 450, 449), (440, 441, 447, 446), (450, 451, 457, 456), (447, 448, 454, 453), (451, 446, 452, 457), (449, 450, 456, 455), (446, 447, 453, 452), (443, 449, 455, 437), (410, 409, 408, 439, 438, 437, 455, 456, 457, 452, 453, 454, 448, 442), (442, 409, 410), (409, 437, 438, 439, 408), (459, 460, 466, 465, 482, 483, 484, 485, 486, 487, 488, 489, 490), (500, 499, 469, 468), (509, 482, 465, 464), (499, 509, 464, 469), (518, 500, 468, 467), (468, 469, 475, 474), (465, 466, 472, 471), (469, 464, 470, 475), (467, 468, 474, 473), (464, 465, 471, 470), (536, 535, 481, 480), (582, 585, 584, 583), (535, 571, 476, 481), (572, 536, 480, 479), (571, 554, 477, 476), (526, 572, 479, 461), (466, 459, 460), (467, 473, 580, 518), (518, 580, 579, 519), (519, 579, 578, 520), (520, 578, 577, 521), (521, 577, 576, 522), (522, 576, 575, 523), (523, 575, 574, 524), (524, 574, 573, 525), (525, 573, 572, 526), (470, 471, 562, 563), (563, 562, 561, 564), (564, 561, 560, 565), (565, 560, 559, 566), (566, 559, 558, 567), (567, 558, 557, 568), (568, 557, 556, 569), (569, 556, 555, 570), (570, 555, 554, 571), (473, 474, 544, 580), (580, 544, 543, 579), (579, 543, 542, 578), (578, 542, 541, 577), (577, 541, 540, 576), (576, 540, 539, 575), (575, 539, 538, 574), (574, 538, 537, 573), (573, 537, 536, 572), (475, 470, 563, 527), (527, 563, 564, 528), (528, 564, 565, 529), (529, 565, 566, 530), (530, 566, 567, 531), (531, 567, 568, 532), (532, 568, 569, 533), (533, 569, 570, 534), (534, 570, 571, 535), (581, 586, 585, 582), (478, 587, 586, 581), (545, 588, 587, 478), (546, 589, 588, 545), (547, 590, 589, 546), (548, 591, 590, 547), (549, 592, 591, 548), (552, 551, 592, 549), (583, 584, 550, 553), (474, 475, 527, 544), (544, 527, 528, 543), (543, 528, 529, 542), (542, 529, 530, 541), (541, 530, 531, 540), (540, 531, 532, 539), (539, 532, 533, 538), (538, 533, 534, 537), (537, 534, 535, 536), (461, 462, 508, 526), (526, 508, 507, 525), (525, 507, 506, 524), (524, 506, 505, 523), (523, 505, 504, 522), (522, 504, 503, 521), (521, 503, 502, 520), (520, 502, 501, 519), (519, 501, 500, 518), (463, 458, 517, 491), (491, 517, 516, 492), (492, 516, 515, 493), (493, 515, 514, 494), (494, 514, 513, 495), (495, 513, 512, 496), (496, 512, 511, 497), (497, 511, 510, 498), (498, 510, 509, 499), (458, 459, 490, 517), (517, 490, 489, 516), (516, 489, 488, 515), (515, 488, 487, 514), (514, 487, 486, 513), (513, 486, 485, 512), (512, 485, 484, 511), (511, 484, 483, 510), (510, 483, 482, 509), (462, 463, 491, 508), (508, 491, 492, 507), (507, 492, 493, 506), (506, 493, 494, 505), (505, 494, 495, 504), (504, 495, 496, 503), (503, 496, 497, 502), (502, 497, 498, 501), (501, 498, 499, 500), (602, 601, 633, 634), (616, 615, 647, 648), (603, 602, 634, 635), (617, 616, 648, 649), (604, 603, 635, 636), (618, 617, 649, 650), (605, 604, 636, 637), (619, 618, 650, 651), (606, 605, 637, 638), (620, 619, 651, 652), (607, 606, 638, 639), (594, 593, 625, 626), (621, 620, 652, 653), (608, 607, 639, 640), (595, 594, 626, 627), (622, 621, 653, 654), (609, 608, 640, 641), (596, 595, 627, 628), (623, 622, 654, 655), (610, 609, 641, 642), (597, 596, 628, 629), (624, 623, 655, 656), (611, 610, 642, 643), (598, 597, 629, 630), (593, 624, 656, 625), (612, 611, 643, 644), (599, 598, 630, 631), (613, 612, 644, 645), (600, 599, 631, 632), (614, 613, 645, 646), (601, 600, 632, 633), (615, 614, 646, 647), (661, 667, 668, 662), (658, 664, 665, 659), (662, 668, 663, 657), (660, 666, 667, 661), (657, 663, 664, 658), (672, 674, 680, 678), (669, 671, 677, 675), (674, 670, 676, 680), (673, 672, 678, 679), (670, 669, 675, 676), (658, 659, 671, 669), (668, 667, 678, 680), (666, 660, 673, 679), (664, 663, 676, 675), (659, 665, 677, 671), (660, 661, 672, 673), (663, 668, 680, 676), (665, 664, 675, 677), (661, 662, 674, 672), (657, 658, 669, 670), (667, 666, 679, 678), (662, 657, 670, 674)])
me_plane.polygons.foreach_set('use_smooth', [True] * 584)
_uv = me_plane.uv_layers.new(name='UVMap')
_uv.uv.foreach_set('vector', [1.0, 0.8339, 1.0, 0.1661, 1.0, 0.1661, 1.0, 0.8339, 0.0, 0.1661, 0.1661, 0.0, 0.8339, 0.0, 1.0, 0.1661, 1.0, 0.8339, 0.8339, 1.0, 0.1661, 1.0, 0.0, 0.8339, 0.8339, 1.0, 0.1661, 1.0, 0.1661, 1.0, 0.8339, 1.0, 1.0, 0.1661, 1.0, 0.8339, 1.0, 0.8339, 1.0, 0.1661, 0.1661, 0.0, 0.8339, 0.0, 0.8339, 0.0, 0.1661, 0.0, 0.0, 0.8339, 0.0, 0.1661, 0.0, 0.1661, 0.0, 0.8339, 0.1661, 1.0, 0.0, 0.8339, 0.0, 0.8339, 0.1661, 1.0, 1.0, 0.8339, 0.8339, 1.0, 0.8339, 1.0, 1.0, 0.8339, 0.8339, 0.0, 1.0, 0.1661, 1.0, 0.1661, 0.8339, 0.0, 0.0, 0.1661, 0.1661, 0.0, 0.1661, 0.0, 0.0, 0.1661, 0.0, 0.1661, 0.1661, 0.0, 0.1661, 0.0, 0.0, 0.1661, 0.0, 0.1661, 0.1661, 0.0, 0.1661, 0.0, 0.0, 0.1661, 0.0, 0.1661, 0.1661, 0.0, 0.1661, 0.0, 0.0, 0.1661, 0.0, 0.1661, 0.1661, 0.0, 0.1661, 0.0, 0.0, 0.1661, 0.0, 0.1661, 0.1661, 0.0, 0.1661, 0.0, 0.0, 0.1661, 0.0, 0.1661, 0.1661, 0.0, 0.1661, 0.0, 0.0, 0.1661, 0.0, 0.1661, 0.1661, 0.0, 0.1661, 0.0, 0.0, 0.1661, 0.0, 0.1661, 0.1661, 0.0, 0.1661, 0.0, 0.0, 0.1661, 0.0, 0.1661, 0.1661, 0.0, 0.1661, 0.0, 0.0, 0.1661, 0.8339, 0.0, 1.0, 0.1661, 1.0, 0.1661, 0.8339, 0.0, 0.8339, 0.0, 1.0, 0.1661, 1.0, 0.1661, 0.8339, 0.0, 0.8339, 0.0, 1.0, 0.1661, 1.0, 0.1661, 0.8339, 0.0, 0.8339, 0.0, 1.0, 0.1661, 1.0, 0.1661, 0.8339, 0.0, 0.8339, 0.0, 1.0, 0.1661, 1.0, 0.1661, 0.8339, 0.0, 0.8339, 0.0, 1.0, 0.1661, 1.0, 0.1661, 0.8339, 0.0, 0.8339, 0.0, 1.0, 0.1661, 1.0, 0.1661, 0.8339, 0.0, 0.8339, 0.0, 1.0, 0.1661, 1.0, 0.1661, 0.8339, 0.0, 0.8339, 0.0, 1.0, 0.1661, 1.0, 0.1661, 0.8339, 0.0, 1.0, 0.8339, 0.8339, 1.0, 0.8339, 1.0, 1.0, 0.8339, 1.0, 0.8339, 0.8339, 1.0, 0.8339, 1.0, 1.0, 0.8339, 1.0, 0.8339, 0.8339, 1.0, 0.8339, 1.0, 1.0, 0.8339, 1.0, 0.8339, 0.8339, 1.0, 0.8339, 1.0, 1.0, 0.8339, 1.0, 0.8339, 0.8339, 1.0, 0.8339, 1.0, 1.0, 0.8339, 1.0, 0.8339, 0.8339, 1.0, 0.8339, 1.0, 1.0, 0.8339, 1.0, 0.8339, 0.8339, 1.0, 0.8339, 1.0, 1.0, 0.8339, 1.0, 0.8339, 0.8339, 1.0, 0.8339, 1.0, 1.0, 0.8339, 1.0, 0.8339, 0.8339, 1.0, 0.8339, 1.0, 1.0, 0.8339, 0.1661, 1.0, 0.0, 0.8339, 0.0, 0.8339, 0.1661, 1.0, 0.1661, 1.0, 0.0, 0.8339, 0.0, 0.8339, 0.1661, 1.0, 0.1661, 1.0, 0.0, 0.8339, 0.0, 0.8339, 0.1661, 1.0, 0.1661, 1.0, 0.0, 0.8339, 0.0, 0.8339, 0.1661, 1.0, 0.1661, 1.0, 0.0, 0.8339, 0.0, 0.8339, 0.1661, 1.0, 0.1661, 1.0, 0.0, 0.8339, 0.0, 0.8339, 0.1661, 1.0, 0.1661, 1.0, 0.0, 0.8339, 0.0, 0.8339, 0.1661, 1.0, 0.1661, 1.0, 0.0, 0.8339, 0.0, 0.8339, 0.1661, 1.0, 0.1661, 1.0, 0.0, 0.8339, 0.0, 0.8339, 0.1661, 1.0, 0.0, 0.8339, 0.0, 0.1661, 0.0, 0.1661, 0.0, 0.8339, 0.0, 0.8339, 0.0, 0.1661, 0.0, 0.1661, 0.0, 0.8339, 0.0, 0.8339, 0.0, 0.1661, 0.0, 0.1661, 0.0, 0.8339, 0.0, 0.8339, 0.0, 0.1661, 0.0, 0.1661, 0.0, 0.8339, 0.0, 0.8339, 0.0, 0.1661, 0.0, 0.1661, 0.0, 0.8339, 0.0, 0.8339, 0.0, 0.1661, 0.0, 0.1661, 0.0, 0.8339, 0.0, 0.8339, 0.0, 0.1661, 0.0, 0.1661, 0.0, 0.8339, 0.0, 0.8339, 0.0, 0.1661, 0.0, 0.1661, 0.0, 0.8339, 0.0, 0.8339, 0.0, 0.1661, 0.0, 0.1661, 0.0, 0.8339, 0.1661, 0.0, 0.8339, 0.0, 0.8339, 0.0, 0.1661, 0.0, 0.1661, 0.0, 0.8339, 0.0, 0.8339, 0.0, 0.1661, 0.0, 0.1661, 0.0, 0.8339, 0.0, 0.8339, 0.0, 0.1661, 0.0, 0.1661, 0.0, 0.8339, 0.0, 0.8339, 0.0, 0.1661, 0.0, 0.1661, 0.0, 0.8339, 0.0, 0.8339, 0.0, 0.1661, 0.0, 0.1661, 0.0, 0.8339, 0.0, 0.8339, 0.0, 0.1661, 0.0, 0.1661, 0.0, 0.8339, 0.0, 0.8339, 0.0, 0.1661, 0.0, 0.1661, 0.0, 0.8339, 0.0, 0.8339, 0.0, 0.1661, 0.0, 0.1661, 0.0, 0.8339, 0.0, 0.8339, 0.0, 0.1661, 0.0, 1.0, 0.1661, 1.0, 0.8339, 1.0, 0.8339, 1.0, 0.1661, 1.0, 0.1661, 1.0, 0.8339, 1.0, 0.8339, 1.0, 0.1661, 1.0, 0.1661, 1.0, 0.8339, 1.0, 0.8339, 1.0, 0.1661, 1.0, 0.1661, 1.0, 0.8339, 1.0, 0.8339, 1.0, 0.1661, 1.0, 0.1661, 1.0, 0.8339, 1.0, 0.8339, 1.0, 0.1661, 1.0, 0.1661, 1.0, 0.8339, 1.0, 0.8339, 1.0, 0.1661, 1.0, 0.1661, 1.0, 0.8339, 1.0, 0.8339, 1.0, 0.1661, 1.0, 0.1661, 1.0, 0.8339, 1.0, 0.8339, 1.0, 0.1661, 1.0, 0.1661, 1.0, 0.8339, 1.0, 0.8339, 1.0, 0.1661, 0.8339, 1.0, 0.1661, 1.0, 0.1661, 1.0, 0.8339, 1.0, 0.8339, 1.0, 0.1661, 1.0, 0.1661, 1.0, 0.8339, 1.0, 0.8339, 1.0, 0.1661, 1.0, 0.1661, 1.0, 0.8339, 1.0, 0.8339, 1.0, 0.1661, 1.0, 0.1661, 1.0, 0.8339, 1.0, 0.8339, 1.0, 0.1661, 1.0, 0.1661, 1.0, 0.8339, 1.0, 0.8339, 1.0, 0.1661, 1.0, 0.1661, 1.0, 0.8339, 1.0, 0.8339, 1.0, 0.1661, 1.0, 0.1661, 1.0, 0.8339, 1.0, 0.8339, 1.0, 0.1661, 1.0, 0.1661, 1.0, 0.8339, 1.0, 0.8339, 1.0, 0.1661, 1.0, 0.1661, 1.0, 0.8339, 1.0, 0.1661, 0.0, 0.0, 0.1661, 0.0, 0.1661, 0.1661, 0.0, 0.8339, 0.0, 0.1661, 0.0, 0.1661, 0.0, 0.8339, 0.0, 0.0, 0.1661, 0.0, 0.8339, 0.0, 0.8339, 0.0, 0.1661, 0.0, 0.8339, 0.1661, 1.0, 0.1661, 1.0, 0.0, 0.8339, 0.8339, 1.0, 1.0, 0.8339, 1.0, 0.8339, 0.8339, 1.0, 1.0, 0.1661, 0.8339, 0.0, 0.8339, 0.0, 1.0, 0.1661, 0.1661, 0.0, 0.0, 0.1661, 0.0, 0.1661, 0.1661, 0.0, 0.1661, 1.0, 0.8339, 1.0, 0.8339, 1.0, 0.1661, 1.0, 0.0, 0.1661, 0.0, 0.8339, 0.1661, 1.0, 0.8339, 1.0, 1.0, 0.8339, 1.0, 0.1661, 0.8339, 0.0, 0.1661, 0.0, 0.1661, 1.0, 0.8339, 1.0, 0.8339, 1.0, 0.1661, 1.0, 1.0, 0.8339, 1.0, 0.1661, 1.0, 0.1661, 1.0, 0.8339, 0.8339, 0.0, 0.1661, 0.0, 0.1661, 0.0, 0.8339, 0.0, 0.0, 0.1661, 0.0, 0.8339, 0.0, 0.8339, 0.0, 0.1661, 0.0, 0.8339, 0.1661, 1.0, 0.1661, 1.0, 0.0, 0.8339, 0.8339, 1.0, 1.0, 0.8339, 1.0, 0.8339, 0.8339, 1.0, 1.0, 0.1661, 0.8339, 0.0, 0.8339, 0.0, 1.0, 0.1661, 0.8339, 1.0, 0.1661, 1.0, 0.1661, 1.0, 0.8339, 1.0, 0.8339, 1.0, 0.1661, 1.0, 0.1661, 1.0, 0.8339, 1.0, 0.8339, 1.0, 0.1661, 1.0, 0.1661, 1.0, 0.8339, 1.0, 1.0, 0.1661, 1.0, 0.8339, 1.0, 0.8339, 1.0, 0.1661, 1.0, 0.1661, 1.0, 0.8339, 1.0, 0.8339, 1.0, 0.1661, 1.0, 0.1661, 1.0, 0.8339, 1.0, 0.8339, 1.0, 0.1661, 0.1661, 0.0, 0.8339, 0.0, 0.8339, 0.0, 0.1661, 0.0, 0.1661, 0.0, 0.8339, 0.0, 0.8339, 0.0, 0.1661, 0.0, 0.1661, 0.0, 0.8339, 0.0, 0.8339, 0.0, 0.1661, 0.0, 0.0, 0.8339, 0.0, 0.1661, 0.0, 0.1661, 0.0, 0.8339, 0.0, 0.8339, 0.0, 0.1661, 0.0, 0.1661, 0.0, 0.8339, 0.0, 0.8339, 0.0, 0.1661, 0.0, 0.1661, 0.0, 0.8339, 0.1661, 1.0, 0.0, 0.8339, 0.0, 0.8339, 0.1661, 1.0, 0.1661, 1.0, 0.0, 0.8339, 0.0, 0.8339, 0.1661, 1.0, 0.1661, 1.0, 0.0, 0.8339, 0.0, 0.8339, 0.1661, 1.0, 1.0, 0.8339, 0.8339, 1.0, 0.8339, 1.0, 1.0, 0.8339, 1.0, 0.8339, 0.8339, 1.0, 0.8339, 1.0, 1.0, 0.8339, 1.0, 0.8339, 0.8339, 1.0, 0.8339, 1.0, 1.0, 0.8339, 0.8339, 0.0, 1.0, 0.1661, 1.0, 0.1661, 0.8339, 0.0, 0.8339, 0.0, 1.0, 0.1661, 1.0, 0.1661, 0.8339, 0.0, 0.8339, 0.0, 1.0, 0.1661, 1.0, 0.1661, 0.8339, 0.0, 0.0, 0.1661, 0.1661, 0.0, 0.1661, 0.0, 0.0, 0.1661, 0.0, 0.1661, 0.1661, 0.0, 0.1661, 0.0, 0.0, 0.1661, 0.0, 0.1661, 0.1661, 0.0, 0.1661, 0.0, 0.0, 0.1661, 0.8339, 1.0, 0.1661, 1.0, 0.1661, 1.0, 0.8339, 1.0, 1.0, 0.1661, 1.0, 0.8339, 1.0, 0.8339, 1.0, 0.1661, 0.1661, 0.0, 0.8339, 0.0, 0.8339, 0.0, 0.1661, 0.0, 0.0, 0.8339, 0.0, 0.1661, 0.0, 0.1661, 0.0, 0.8339, 0.1661, 1.0, 0.0, 0.8339, 0.0, 0.8339, 0.1661, 1.0, 1.0, 0.8339, 0.8339, 1.0, 0.8339, 1.0, 1.0, 0.8339, 0.8339, 0.0, 1.0, 0.1661, 1.0, 0.1661, 0.8339, 0.0, 0.0, 0.1661, 0.1661, 0.0, 0.1661, 0.0, 0.0, 0.1661, 0.8339, 1.0, 0.1661, 1.0, 0.1661, 1.0, 0.8339, 1.0, 1.0, 0.1661, 1.0, 0.8339, 1.0, 0.8339, 1.0, 0.1661, 0.1661, 0.0, 0.8339, 0.0, 0.8339, 0.0, 0.1661, 0.0, 0.0, 0.8339, 0.0, 0.1661, 0.0, 0.1661, 0.0, 0.8339, 0.1661, 1.0, 0.0, 0.8339, 0.0, 0.8339, 0.1661, 1.0, 1.0, 0.8339, 0.8339, 1.0, 0.8339, 1.0, 1.0, 0.8339, 0.8339, 0.0, 1.0, 0.1661, 1.0, 0.1661, 0.8339, 0.0, 0.0, 0.1661, 0.1661, 0.0, 0.1661, 0.0, 0.0, 0.1661, 0.8339, 1.0, 0.1661, 1.0, 0.1661, 1.0, 0.8339, 1.0, 1.0, 0.1661, 1.0, 0.8339, 1.0, 0.8339, 1.0, 0.1661, 0.1661, 0.0, 0.8339, 0.0, 0.8339, 0.0, 0.1661, 0.0, 0.0, 0.8339, 0.0, 0.1661, 0.0, 0.1661, 0.0, 0.8339, 0.1661, 1.0, 0.0, 0.8339, 0.0, 0.8339, 0.1661, 1.0, 1.0, 0.8339, 0.8339, 1.0, 0.8339, 1.0, 1.0, 0.8339, 0.8339, 0.0, 1.0, 0.1661, 1.0, 0.1661, 0.8339, 0.0, 0.0, 0.1661, 0.1661, 0.0, 0.1661, 0.0, 0.0, 0.1661, 0.0, 0.0, 0.0, 0.0, 0.0, 0.0, 0.0, 0.0, 0.0, 0.0, 0.0, 0.0, 0.0, 0.0, 0.0, 0.0, 0.0, 0.0, 0.0, 0.0, 0.0, 0.0, 0.0, 0.0, 0.0, 0.0, 0.0, 0.0, 0.0, 0.0, 0.0, 0.0, 0.0, 0.0, 0.0, 0.0, 0.0, 0.0, 0.0, 0.0, 0.0, 0.0, 0.0, 0.0, 0.0, 0.0, 0.0, 0.0, 0.0, 0.0, 0.0, 0.0, 0.0, 0.0, 0.0, 0.0, 0.0, 0.0, 0.0, 0.0, 0.0, 0.0, 0.0, 0.0, 0.0, 0.0, 0.0, 0.0, 0.0, 0.0, 0.0, 0.0, 0.0, 0.0, 0.0, 0.0, 0.0, 0.0, 0.0, 0.0, 0.0, 0.0, 0.0, 0.0, 0.0, 0.0, 0.0, 0.0, 0.0, 0.0, 0.0, 0.0, 0.0, 0.0, 0.0, 0.0, 0.0, 0.0, 0.0, 0.0, 0.0, 0.0, 0.0, 0.0, 0.0, 0.0, 0.0, 0.0, 0.0, 0.0, 0.0, 0.0, 0.0, 0.0, 0.0, 0.0, 0.0, 0.0, 0.0, 0.0, 0.0, 0.0, 0.0, 0.0, 0.0, 0.0, 0.0, 0.0, 0.0, 0.0, 0.0, 0.0, 0.0, 0.0, 0.0, 0.0, 0.0, 0.0, 0.0, 0.0, 0.0, 0.0, 0.0, 0.0, 0.0, 0.0, 0.0, 0.0, 0.0, 0.0, 0.0, 0.0, 0.0, 0.0, 0.0, 0.0, 0.0, 0.0, 0.0, 0.0, 0.0, 0.0, 0.0, 0.0, 0.0, 0.0, 0.0, 0.0, 0.0, 0.0, 0.0, 0.0, 0.0, 0.0, 0.0, 0.0, 0.0, 0.0, 0.0, 0.0, 0.0, 0.0, 0.0, 0.0, 0.0, 0.0, 0.0, 0.0, 0.0, 0.0, 0.0, 0.0, 0.0, 0.0, 0.0, 0.0, 0.0, 0.0, 0.0, 0.0, 0.0, 0.0, 0.0, 0.0, 0.0, 0.0, 0.0, 0.0, 0.0, 0.0, 0.0, 0.0, 0.0, 0.0, 0.0, 0.0, 0.0, 0.0, 0.0, 0.0, 0.0, 0.0, 0.0, 0.0, 0.0, 0.0, 0.0, 0.0, 0.0, 0.0, 0.0, 0.0, 0.0, 0.0, 0.0, 0.0, 0.0, 0.0, 0.0, 0.0, 0.0, 0.0, 0.0, 0.0, 0.0, 0.0, 0.0, 0.0, 0.0, 0.0, 0.0, 0.0, 0.0, 0.0, 0.0, 0.0, 0.0, 0.0, 0.0, 0.0, 0.0, 0.0, 0.0, 0.0, 0.0, 0.0, 0.0, 0.0, 0.0, 0.0, 0.0, 0.0, 0.0, 0.0, 0.0, 0.0, 0.0, 0.0, 0.0, 0.0, 0.0, 0.0, 0.0, 0.0, 0.0, 0.0, 0.0, 0.0, 0.0, 0.0, 0.0, 0.0, 0.0, 0.0, 0.0, 0.0, 0.0, 0.0, 0.0, 0.0, 0.0, 0.0, 0.0, 0.0, 0.0, 0.0, 0.0, 0.0, 0.0, 0.0, 0.0, 0.0, 0.0, 0.0, 0.0, 0.0, 0.0, 0.0, 0.0, 0.0, 0.0, 0.0, 0.0, 0.0, 0.0, 0.0, 0.0, 0.0, 0.0, 0.0, 0.0, 0.0, 0.0, 0.0, 0.0, 0.0, 0.0, 0.0, 0.0, 0.0, 0.0, 0.0, 0.0, 0.0, 0.0, 0.0, 0.0, 0.0, 0.0, 0.0, 0.0, 0.0, 0.0, 0.0, 0.0, 0.0, 0.0, 0.0, 0.0, 0.0, 0.0, 0.0, 0.0, 0.0, 0.0, 0.0, 0.0, 0.0, 0.0, 0.0, 0.0, 0.0, 0.0, 0.0, 0.0, 0.0, 0.0, 0.0, 0.0, 0.0, 0.0, 0.0, 0.0, 0.0, 0.0, 0.0, 0.0, 0.0, 0.0, 0.0, 0.0, 0.0, 0.0, 0.0, 0.0, 0.0, 0.0, 0.0, 0.0, 0.0, 0.0, 0.0, 0.0, 0.0, 0.0, 0.0, 0.0, 0.0, 0.0, 0.0, 0.0, 0.0, 0.0, 0.0, 0.0, 0.0, 0.0, 0.0, 0.0, 0.0, 0.0, 0.0, 0.0, 0.0, 0.0, 0.0, 0.0, 0.0, 0.0, 0.0, 0.0, 0.0, 0.0, 0.0, 0.0, 0.0, 0.0, 0.0, 0.0, 0.0, 0.0, 0.0, 0.0, 0.0, 0.0, 0.0, 0.0, 0.0, 0.0, 0.0, 0.0, 0.0, 0.0, 0.0, 0.0, 0.0, 0.0, 0.0, 0.0, 0.0, 0.0, 0.0, 0.0, 0.0, 0.0, 0.0, 0.0, 0.0, 0.0, 0.0, 0.0, 0.0, 0.0, 0.0, 0.0, 0.0, 0.0, 0.0, 0.0, 0.0, 0.0, 0.0, 0.0, 0.0, 0.0, 0.0, 0.0, 0.0, 0.0, 0.0, 0.0, 0.0, 0.0, 0.0, 0.0, 0.0, 0.0, 0.0, 0.0, 0.0, 0.0, 0.0, 0.0, 0.0, 0.0, 0.0, 0.0, 0.0, 0.0, 0.0, 0.0, 0.0, 0.0, 0.0, 0.0, 0.0, 0.0, 0.0, 0.0, 0.0, 0.0, 0.0, 0.0, 0.0, 0.0, 0.0, 0.0, 0.0, 0.0, 0.0, 0.0, 0.0, 0.0, 0.0, 0.0, 0.0, 0.0, 0.0, 0.0, 0.0, 0.0, 0.0, 0.0, 0.0, 0.0, 0.0, 0.0, 0.0, 0.0, 0.0, 0.0, 0.0, 0.0, 0.0, 0.0, 0.0, 0.0, 0.0, 0.0, 0.0, 0.0, 0.0, 0.0, 0.0, 0.0, 0.0, 0.0, 0.0, 0.0, 0.0, 0.0, 0.0, 0.0, 0.0, 0.0, 0.0, 0.0, 0.0, 0.0, 0.0, 0.0, 0.0, 0.0, 0.0, 0.0, 0.0, 0.0, 0.0, 0.0, 0.0, 0.0, 0.0, 0.0, 0.0, 0.0, 0.0, 0.0, 0.0, 0.0, 0.0, 0.0, 0.0, 0.0, 0.0, 0.0, 0.0, 0.0, 0.0, 0.0, 0.0, 0.0, 0.0, 0.0, 0.0, 0.0, 0.0, 0.0, 0.0, 0.0, 0.0, 0.0, 0.0, 0.0, 0.0, 0.0, 0.0, 0.0, 0.0, 0.0, 0.0, 0.0, 0.0, 0.0, 0.0, 0.0, 0.0, 0.0, 0.0, 0.0, 0.0, 0.0, 0.0, 0.0, 0.0, 0.0, 0.0, 0.0, 0.0, 0.0, 0.0, 0.0, 0.0, 0.0, 0.0, 0.0, 0.0, 0.0, 0.0, 0.0, 0.0, 0.0, 0.0, 0.0, 0.0, 0.0, 0.0, 0.0, 0.0, 0.0, 0.0, 0.0, 0.0, 0.0, 0.0, 0.0, 0.0, 0.0, 0.0, 0.0, 0.0, 0.0, 0.0, 0.0, 0.0, 0.0, 0.0, 0.0, 0.0, 0.0, 0.0, 0.0, 0.0, 0.0, 0.0, 0.0, 0.0, 0.0, 0.0, 0.0, 0.0, 0.0, 0.0, 0.0, 0.0, 0.0, 0.0, 0.0, 0.0, 0.0, 0.0, 0.0, 0.0, 0.0, 0.0, 0.0, 0.0, 0.0, 0.0, 0.0, 0.0, 0.0, 0.0, 0.0, 0.0, 0.0, 0.0, 0.0, 0.0, 0.0, 0.0, 0.0, 0.0, 0.0, 0.0, 0.0, 0.0, 0.0, 0.0, 0.0, 0.0, 0.0, 0.0, 0.0, 0.0, 0.0, 0.0, 0.0, 0.0, 0.0, 0.0, 0.0, 0.0, 0.0, 0.0, 0.0, 0.0, 0.0, 0.0, 0.0, 0.0, 0.0, 0.0, 0.0, 0.0, 0.0, 0.0, 0.0, 0.0, 0.0, 0.0, 0.0, 0.0, 0.0, 0.0, 0.0, 0.0, 0.0, 0.0, 0.0, 0.0, 0.0, 0.0, 0.0, 0.0, 0.0, 0.0, 0.0, 0.0, 0.0, 0.0, 0.0, 0.0, 0.0, 0.0, 0.0, 0.0, 0.0, 0.0, 0.0, 0.0, 0.0, 0.0, 0.0, 0.0, 0.0, 0.0, 0.0, 0.0, 0.0, 0.0, 0.0, 0.0, 0.0, 0.0, 0.0, 0.0, 0.0, 0.0, 0.0, 0.0, 0.0, 0.0, 0.0, 0.0, 0.0, 0.0, 0.0, 0.0, 0.0, 0.0, 0.0, 0.0, 0.0, 0.0, 0.0, 0.0, 0.0, 0.0, 0.0, 0.0, 0.0, 0.0, 0.0, 0.0, 0.0, 0.0, 0.0, 0.0, 0.0, 0.0, 0.0, 0.0, 0.0, 0.0, 0.0, 0.0, 0.0, 0.0, 0.0, 0.0, 0.0, 0.0, 0.0, 0.0, 0.0, 0.0, 0.0, 0.0, 0.0, 0.0, 0.0, 0.0, 0.0, 0.0, 0.0, 0.0, 0.0, 0.0, 0.0, 0.0, 0.0, 0.0, 0.0, 0.0, 0.0, 0.0, 0.0, 0.0, 0.0, 0.0, 0.0, 0.0, 0.0, 0.0, 0.0, 0.0, 0.0, 0.0, 0.0, 0.0, 0.0, 0.0, 0.0, 0.0, 0.0, 0.0, 0.0, 0.0, 0.0, 0.0, 0.0, 0.0, 0.0, 0.0, 0.0, 0.0, 0.0, 0.0, 0.0, 0.0, 0.0, 0.0, 0.0, 0.0, 0.0, 0.0, 0.0, 0.0, 0.0, 0.0, 0.0, 0.0, 0.0, 0.0, 0.0, 0.0, 0.0, 0.0, 0.0, 0.0, 0.0, 0.0, 0.0, 0.0, 0.0, 0.0, 0.0, 0.0, 0.0, 0.0, 0.0, 0.0, 0.0, 0.0, 0.0, 0.0, 0.0, 0.0, 0.0, 0.0, 0.0, 0.0, 0.0, 0.0, 0.0, 0.0, 0.0, 0.0, 0.0, 0.0, 0.0, 0.0, 0.0, 0.0, 0.0, 0.0, 0.0, 0.0, 0.0, 0.0, 0.0, 0.0, 0.0, 0.0, 0.0, 0.0, 0.0, 0.0, 0.0, 0.0, 0.0, 0.0, 0.0, 0.0, 0.0, 0.0, 0.0, 0.0, 0.0, 0.0, 0.0, 0.0, 0.0, 0.0, 0.0, 0.0, 0.0, 0.0, 0.0, 0.0, 0.0, 0.0, 0.0, 0.0, 0.0, 0.0, 0.0, 0.0, 0.0, 0.0, 0.0, 0.0, 0.0, 0.0, 0.0, 0.0, 0.0, 0.0, 0.0, 0.0, 0.0, 0.0, 0.0, 0.0, 0.0, 0.0, 0.0, 0.0, 0.0, 0.0, 0.0, 0.0, 0.0, 0.0, 0.0, 0.0, 0.0, 0.0, 0.0, 0.0, 0.0, 0.0, 0.0, 0.0, 0.0, 0.0, 0.0, 0.0, 0.0, 0.0, 0.0, 0.0, 0.0, 0.0, 0.0, 0.0, 0.0, 0.0, 0.0, 0.0, 0.0, 0.0, 0.0, 0.0, 0.0, 0.0, 0.0, 0.0, 0.0, 0.0, 0.0, 0.0, 0.0, 0.0, 0.0, 0.0, 0.0, 0.0, 0.0, 0.0, 0.0, 0.0, 0.0, 0.0, 0.0, 0.0, 0.0, 0.0, 0.0, 0.0, 0.0, 0.0, 0.0, 0.0, 0.0, 0.0, 0.0, 0.0, 0.0, 0.0, 0.0, 0.0, 0.0, 0.0, 0.0, 0.0, 0.0, 0.0, 0.0, 0.0, 0.0, 0.0, 0.0, 0.0, 0.0, 0.0, 0.0, 0.0, 0.0, 0.0, 0.0, 0.0, 0.0, 0.0, 0.0, 0.0, 0.0, 0.0, 0.0, 0.0, 0.0, 0.0, 0.0, 0.0, 0.0, 0.0, 0.0, 0.0, 0.0, 0.0, 0.0, 0.0, 0.0, 0.0, 0.0, 0.0, 0.0, 0.0, 0.0, 0.0, 0.0, 0.0, 0.0, 0.0, 0.0, 0.0, 0.0, 0.0, 0.0, 0.0, 0.0, 0.0, 0.0, 0.0, 0.0, 0.0, 0.0, 0.0, 0.0, 0.0, 0.0, 0.0, 0.0, 0.0, 0.0, 0.0, 0.0, 0.0, 0.0, 0.0, 0.0, 0.0, 0.0, 0.0, 0.0, 0.0, 0.0, 0.0, 0.0, 0.0, 0.0, 0.0, 0.0, 0.0, 0.0, 0.0, 0.0, 0.0, 0.0, 0.0, 0.0, 0.0, 0.0, 0.0, 0.0, 0.0, 0.0, 0.0, 0.0, 0.0, 0.0, 0.0, 0.0, 0.0, 0.0, 0.0, 0.0, 0.0, 0.0, 0.0, 0.0, 0.0, 0.0, 0.0, 0.0, 0.0, 0.0, 0.0, 0.0, 0.0, 0.0, 0.0, 0.0, 0.0, 0.0, 0.0, 0.0, 0.0, 0.0, 0.0, 0.0, 0.0, 0.0, 0.0, 0.0, 0.0, 0.0, 0.0, 0.0, 0.0, 0.0, 0.0, 0.0, 0.0, 0.0, 0.0, 0.0, 0.0, 0.0, 0.0, 0.0, 0.0, 0.0, 0.0, 0.0, 0.0, 0.0, 0.0, 0.0, 0.0, 0.0, 0.0, 0.0, 0.0, 0.0, 0.0, 0.0, 0.0, 0.0, 0.0, 0.0, 0.0, 0.0, 0.0, 0.0, 0.0, 0.0, 0.0, 0.0, 0.0, 0.0, 0.0, 0.0, 0.0, 0.0, 0.0, 0.0, 0.0, 0.0, 0.0, 0.0, 0.0, 0.0, 0.0, 0.0, 0.0, 0.0, 0.0, 0.0, 0.0, 0.0, 0.0, 0.0, 0.0, 0.0, 0.0, 0.0, 0.0, 0.0, 0.0, 0.0, 0.0, 0.0, 0.0, 0.0, 0.0, 0.0, 0.0, 0.0, 0.0, 0.0, 0.0, 0.0, 0.0, 0.0, 0.0, 0.0, 0.0, 0.0, 0.0, 0.0, 0.0, 0.0, 0.0, 0.0, 0.0, 0.0, 0.0, 0.0, 0.0, 0.0, 0.0, 0.0, 0.0, 0.0, 0.0, 0.0, 0.0, 0.0, 0.0, 0.0, 0.0, 0.0, 0.0, 0.0, 0.0, 0.0, 0.0, 0.0, 0.0, 0.0, 0.0, 0.0, 0.0, 0.0, 0.0, 0.0, 0.0, 0.0, 0.0, 0.0, 0.0, 0.0, 0.0, 0.0, 0.0, 0.0, 0.0, 0.0, 0.0, 0.0, 0.0, 0.0, 0.0, 0.0, 0.0, 0.0, 0.0, 0.0, 0.0, 0.0, 0.0, 0.0, 0.0, 0.0, 0.0, 0.0, 0.0, 0.0, 0.0, 0.0, 0.0, 0.0, 0.0, 0.0, 0.0, 0.0, 0.0, 0.0, 0.0, 0.0, 0.0, 0.0, 0.0, 0.0, 0.0, 0.0, 0.0, 0.0, 0.0, 0.0, 0.0, 0.0, 0.0, 0.0, 0.0, 0.0, 0.0, 0.0, 0.0, 0.0, 0.0, 0.0, 0.0, 0.0, 0.0, 0.0, 0.0, 0.0, 0.0, 0.0, 0.0, 0.0, 0.0, 0.0, 0.0, 0.0, 0.0, 0.0, 0.0, 0.0, 0.0, 0.0, 0.0, 0.0, 0.0, 0.0, 0.0, 0.0, 0.0, 0.0, 0.0, 0.0, 0.0, 0.0, 0.0, 0.0, 0.0, 0.0, 0.0, 0.0, 0.0, 0.0, 0.0, 0.0, 0.0, 0.0, 0.0, 0.0, 0.0, 0.0, 0.0, 0.0, 0.0, 0.0, 0.0, 0.0, 0.0, 0.0, 0.0, 0.0, 0.0, 0.0, 0.0, 0.0, 0.0, 0.0, 0.0, 0.0, 0.0, 0.0, 0.0, 0.0, 0.0, 0.0, 0.0, 0.0, 0.0, 0.0, 0.0, 0.0, 0.0, 0.0, 0.0, 0.0, 0.0, 0.0, 0.0, 0.0, 0.0, 0.0, 0.0, 0.0, 0.0, 0.0, 0.0, 0.0, 0.0, 0.0, 0.0, 0.0, 0.0, 0.0, 0.0, 0.0, 0.0, 0.0, 0.0, 0.0, 0.0, 0.0, 0.0, 0.0, 0.0, 0.0, 0.0, 0.0, 0.0, 0.0, 0.0, 0.0, 0.0, 0.0, 0.0, 0.0, 0.0, 0.0, 0.0, 0.0, 0.0, 0.0, 0.0, 0.0, 0.0, 0.0, 0.0, 0.0, 0.0, 0.0, 0.0, 0.0, 0.0, 0.0, 0.0, 0.0, 0.0, 0.0, 0.0, 0.0, 0.0, 0.0, 0.0, 0.0, 0.0, 0.0, 0.0, 0.0, 0.0, 0.0, 0.0, 0.0, 0.0, 0.0, 0.0, 0.0, 0.0, 0.0, 0.0, 0.0, 0.0, 0.0, 0.0, 0.0, 0.0, 0.0, 0.0, 0.0, 0.0, 0.0, 0.0, 0.0, 0.0, 0.0, 0.0, 0.0, 0.0, 0.0, 0.0, 0.0, 0.0, 0.0, 0.0, 0.0, 0.0, 0.0, 0.0, 0.0, 0.0, 0.0, 0.0, 0.0, 0.0, 0.0, 0.0, 0.0, 0.0, 0.0, 0.0, 0.0, 0.0, 0.0, 0.0, 0.0, 0.0, 0.0, 0.0, 0.0, 0.0, 0.0, 0.0, 0.0, 0.0, 0.0, 0.0, 0.0, 0.0, 0.0, 0.0, 0.0, 0.0, 0.0, 0.0, 0.0, 0.0, 0.0, 0.0, 0.0, 0.0, 0.0, 0.0, 0.0, 0.0, 0.0, 0.0, 0.0, 0.0, 0.0, 0.0, 0.0, 0.0, 0.0, 0.0, 0.0, 0.0, 0.0, 0.0, 0.0, 0.0, 0.0, 0.0, 0.0, 0.0, 0.0, 0.0, 0.0, 0.0, 0.0, 0.0, 0.0, 0.0, 0.0, 0.0, 0.0, 0.0, 0.0, 0.0, 0.0, 0.0, 0.0, 0.0, 0.0, 0.0, 0.0, 0.0, 0.0, 0.0, 0.0, 0.0, 0.0, 0.0, 0.0, 0.0, 0.0, 0.0, 0.0, 0.0, 0.0, 0.0, 0.0, 0.0, 0.0, 0.0, 0.0, 0.0, 0.0, 0.0, 0.0, 0.0, 0.0, 0.0, 0.0, 0.0, 0.0, 0.0, 0.0, 0.0, 0.0, 0.0, 0.0, 0.0, 0.0, 0.0, 0.0, 0.0, 0.0, 0.0, 0.0, 0.0, 0.0, 0.0, 0.0, 0.0, 0.0, 0.0, 0.0, 0.0, 0.0, 0.0, 0.0, 0.0, 0.0, 0.0, 0.0, 0.0, 0.0, 0.0, 0.0, 0.0, 0.0, 0.0, 0.0, 0.0, 0.0, 0.0, 0.0, 0.0, 0.0, 0.0, 0.0, 0.0, 0.0, 0.0, 0.0, 0.0, 0.0, 0.0, 0.0, 0.0, 0.0, 0.0, 0.0, 0.0, 0.0, 0.0, 0.0, 0.0, 0.0, 0.0, 0.0, 0.0, 0.0, 0.0, 0.0, 0.0, 0.0, 0.0, 0.0, 0.0, 0.0, 0.0, 0.0, 0.0, 0.0, 0.0, 0.0, 0.0, 0.0, 0.0, 0.0, 0.0, 0.0, 0.0, 0.0, 0.0, 0.0, 0.0, 0.0, 0.0, 0.0, 0.0, 0.0, 0.0, 0.0, 0.0, 0.0, 0.0, 0.0, 0.0, 0.0, 0.0, 0.0, 0.0, 0.0, 0.0, 0.0, 0.0, 0.0, 0.0, 0.0, 0.0, 0.0, 0.0, 0.0, 0.0, 0.0, 0.0, 0.0, 0.0, 0.0, 0.0, 0.0, 0.0, 0.0, 0.0, 0.0, 0.0, 0.0, 0.0, 0.0, 0.0, 0.0, 0.0, 0.0, 0.0, 0.0, 0.0, 0.0, 0.0, 0.0, 0.0, 0.0, 0.0, 0.0, 0.0, 0.0, 0.0, 0.0, 0.0, 0.0, 0.0, 0.0, 0.0, 0.0, 0.0, 0.0, 0.0, 0.0, 0.0, 0.0, 0.0, 0.0, 0.0, 0.0, 0.0, 0.0, 0.0, 0.0, 0.0, 0.0, 0.0, 0.0, 0.0, 0.0, 0.0, 0.0, 0.0, 0.0, 0.0, 0.0, 0.0, 0.0, 0.0, 0.0, 0.0, 0.0, 0.0, 0.0, 0.0, 0.0, 0.0, 0.0, 0.0, 0.0, 0.0, 0.0, 0.0, 0.0, 0.0, 0.0, 0.0, 0.0, 0.0, 0.0, 0.0, 0.0, 0.0, 0.0, 0.0, 0.0, 0.0, 0.0, 0.0, 0.0, 0.0, 0.0, 0.0, 0.0, 0.0, 0.0, 0.0, 0.0, 0.0, 0.0, 0.0, 0.0, 0.0, 0.0, 0.0, 0.0, 0.0, 0.0, 0.0, 0.0, 0.0, 0.0, 0.0, 0.0, 0.0, 0.0, 0.0, 0.0, 0.0, 0.0, 0.0, 0.0, 0.0, 0.0, 0.0, 0.0, 0.0, 0.0, 0.0, 0.0, 0.0, 0.0, 0.0, 0.0, 0.0, 0.0, 0.0, 0.0, 0.0, 0.0, 0.0, 0.0, 0.0, 0.0, 0.0, 0.0, 0.0, 0.0, 0.0, 0.0, 0.0, 0.0, 0.0, 0.0, 0.0, 0.0, 0.0, 0.0, 0.0, 0.0, 0.0, 0.0, 0.0, 0.0, 0.0, 0.0, 0.0, 0.0, 0.0, 0.0, 0.0, 0.0, 0.0, 0.0, 0.0, 0.0, 0.0, 0.0, 0.0, 0.0, 0.0, 0.0, 0.0, 0.0, 0.0, 0.0, 0.0, 0.0, 0.0, 0.0, 0.0, 0.0, 0.0, 0.0, 0.0, 0.0, 0.0, 0.0, 0.0, 0.0, 0.0, 0.0, 0.0, 0.0, 0.0, 0.0, 0.0, 0.0, 0.0, 0.0, 0.0, 0.0, 0.0, 0.0, 0.0, 0.0, 0.0, 0.0, 0.0, 0.0, 0.0, 0.0, 0.0, 0.0, 0.0, 0.0, 0.0, 0.0, 0.0, 0.0, 0.0, 0.0, 0.0, 0.0, 0.0, 0.0, 0.0, 0.0, 0.0, 0.0, 0.0, 0.0, 0.0, 0.0, 0.0, 0.0, 0.0, 0.0, 0.0, 0.0, 0.0, 0.0, 0.0, 0.0, 0.0, 0.0, 0.0, 0.0, 0.0, 0.0, 0.0, 0.0, 0.0, 0.0, 0.0, 0.0, 0.0, 0.0, 0.0, 0.0, 0.0, 0.0, 0.0, 0.0, 0.0, 0.0, 0.0, 0.0, 0.0, 0.0, 0.0, 0.0, 0.0, 0.0, 0.0, 0.0, 0.0, 0.0, 0.0, 0.0, 0.0, 0.0, 0.0, 0.0, 0.0, 0.0, 0.0, 0.0, 0.0, 0.0, 0.0, 0.0, 0.0, 0.0, 0.0, 0.0, 0.0, 0.0, 0.0, 0.0, 0.0, 0.0, 0.0, 0.0, 0.0, 0.0, 0.0, 0.0, 0.0, 0.0, 0.0, 0.0, 0.0, 0.0, 0.0, 0.0, 0.0, 0.0, 0.0, 0.0, 0.0, 0.0, 0.0, 0.0, 0.0, 0.0, 0.0, 0.0, 0.0, 0.0, 0.0, 0.0, 0.0, 0.0, 0.0, 0.0, 0.0, 0.0, 0.0, 0.0, 0.0, 0.0, 0.0, 0.0, 0.0, 0.0, 0.0, 0.0, 0.0, 0.0, 0.0, 0.0, 0.0, 0.0, 0.0, 0.0, 0.0, 0.0, 0.0, 0.0, 0.0, 0.0, 0.0, 0.0, 0.0, 0.0, 0.0, 0.0, 0.0, 0.0, 0.0, 0.0, 0.0, 0.0, 0.0, 0.0, 0.0, 0.0, 0.0, 0.0, 0.0, 0.0, 0.0, 0.0, 0.0, 0.0, 0.0, 0.0, 0.0, 0.0, 0.0, 0.0, 0.0, 0.0, 0.0, 0.0, 0.0, 0.0, 0.0, 0.0, 0.0, 0.0, 0.0, 0.0, 0.0, 0.0, 0.0, 0.0, 0.0, 0.0, 0.0, 0.0, 0.0, 0.0, 0.0, 0.0, 0.0, 0.0, 0.0, 0.0, 0.0, 0.0, 0.0, 0.0, 0.0, 0.0, 0.0, 0.0, 0.0, 0.0, 0.0, 0.0, 0.0, 0.0, 0.0, 0.0, 0.0, 0.0, 0.0, 0.0, 0.0, 0.0, 0.0, 0.0, 0.0, 0.0, 0.0, 0.0, 0.0, 0.0, 0.0, 0.0, 0.0, 0.0, 0.0, 0.0, 0.0, 0.0, 0.0, 0.0, 0.0, 0.0, 0.0, 0.0, 0.0, 0.0, 0.0, 0.0, 0.0, 0.0, 0.0, 0.0, 0.0, 0.0, 0.0, 0.0, 0.0, 0.0, 0.0, 0.0, 0.0, 0.0, 0.0, 0.0, 0.0, 0.0, 0.0, 0.0, 0.0, 0.0, 0.0, 0.0, 0.0, 0.0, 0.0, 0.0, 0.0, 0.0, 0.0, 0.0, 0.0, 0.0, 0.0, 0.0, 0.0, 0.0, 0.0, 0.0, 0.0, 0.0, 0.0, 0.0, 0.0, 0.0, 0.0, 0.0, 0.0, 0.0, 0.0, 0.0, 0.0, 0.0, 0.0, 0.0, 0.0, 0.0, 0.0, 0.0, 0.0, 0.0, 0.0, 0.0, 0.0, 0.0, 0.0, 0.0, 0.0, 0.0, 0.0, 0.0, 0.0, 0.0, 0.0, 0.0, 0.0, 0.0, 0.0, 0.0, 0.0, 0.0, 0.0, 0.0, 0.0, 0.0, 0.0, 0.0, 0.0, 0.0, 0.0, 0.0, 0.0, 0.0, 0.0, 0.0, 0.0, 0.0, 0.0, 0.0, 0.0, 0.0, 0.0, 0.0, 0.0, 0.0, 0.0, 0.0, 0.0, 0.0, 0.0, 0.0, 0.0, 0.0, 0.0, 0.0, 0.0, 0.0, 0.0, 0.0, 0.0, 0.0, 0.0, 0.0, 0.0, 0.0, 0.0, 0.0, 0.0, 0.0, 0.0, 0.0, 0.0, 0.0, 0.0, 0.0, 0.0, 0.0, 0.0, 0.0, 0.0, 0.0, 0.0, 0.0, 0.0, 0.0, 0.0, 0.0, 0.0, 0.0, 0.0, 0.0, 0.0, 0.0, 0.0, 0.0, 0.0, 0.0, 0.0, 0.0, 0.0, 0.0, 0.0, 0.0, 0.0, 0.0, 0.0, 0.0, 0.0, 0.0, 0.0, 0.0, 0.0, 0.0, 0.0, 0.0, 0.0, 0.0, 0.0, 0.0, 0.0, 0.0, 0.0, 0.0, 0.0, 0.0, 0.0, 0.0, 0.0, 0.0, 0.0, 0.0, 0.0, 0.0, 0.0, 0.0, 0.0, 0.0, 0.0, 0.0, 0.0, 0.0, 0.0, 0.0, 0.0, 0.0, 0.0, 0.0, 0.0, 0.0, 0.0, 0.0, 0.0, 0.0, 0.0, 0.0, 0.0, 0.0, 0.0, 0.0, 0.0, 0.0, 0.0, 0.0, 0.0, 0.0, 0.0, 0.0, 0.0, 0.0, 0.0, 0.0, 0.0, 0.0, 0.0, 0.0, 0.0, 0.0, 0.0, 0.0, 0.0, 0.0, 0.0, 0.0, 0.0, 0.0, 0.0, 0.0, 0.0, 0.0, 0.0, 0.0, 0.0, 0.0, 0.0, 0.0, 0.0, 0.0, 0.0, 0.0, 0.0, 0.0, 0.0, 0.0, 0.0, 0.0, 0.0, 0.0, 0.0, 0.0, 0.0, 0.0, 0.0, 0.0, 0.0, 0.0, 0.0, 0.0, 0.0, 0.0, 0.0, 0.0, 0.0, 0.0, 0.0, 0.0, 0.0, 0.0, 0.0, 0.0, 0.0, 0.0, 0.0, 0.0, 0.0, 0.0, 0.0, 0.0, 0.0, 0.0, 0.0, 0.0, 0.0, 0.0, 0.0, 0.0, 0.0, 0.0, 0.0, 0.0, 0.0, 0.0, 0.0, 0.0, 0.0, 0.0, 0.0, 0.0, 0.0, 0.0, 0.0, 0.0, 0.0, 0.0, 0.0, 0.0, 0.0, 0.0, 0.0, 0.0, 0.0, 0.0, 0.0, 0.0, 0.0, 0.0, 0.0, 0.0, 0.0, 0.0, 0.0, 0.0, 0.0, 0.0, 0.0, 0.0, 0.0, 0.0, 0.0, 0.0, 0.0, 0.0, 0.0, 0.0, 0.0, 0.0, 0.0, 0.0, 0.0, 0.0, 0.0, 0.0, 0.0, 0.0, 0.0, 0.0, 0.0, 0.0, 0.0, 0.0, 0.0, 0.0, 0.0, 0.0, 0.0, 0.0, 0.0, 0.0, 0.0, 0.0, 0.0, 0.0, 0.0, 0.0, 0.0, 0.0, 0.0, 0.0, 0.0, 0.0, 0.0, 0.0, 0.0, 0.0, 0.0, 0.0, 0.0, 0.0, 0.0, 0.0, 0.0, 0.0, 0.0, 0.0, 0.0, 0.0, 0.0, 0.0, 0.0, 0.0, 0.0, 0.0, 0.0, 0.0, 0.0, 0.0, 0.0, 0.0, 0.0, 0.0, 0.0, 0.0, 0.0, 0.0, 0.0, 0.0, 0.0, 0.0, 0.0, 0.0, 0.0, 0.0, 0.0, 0.0, 0.0, 0.0, 0.0, 0.0, 0.0, 0.0, 0.0, 0.0, 0.0, 0.0, 0.0, 0.0, 0.0, 0.0, 0.0, 0.0, 0.0, 0.0, 0.0, 0.0, 0.0, 0.0, 0.0, 0.0, 0.0, 0.0, 0.0, 0.0, 0.0, 0.0, 0.0, 0.0, 0.0, 0.0, 0.0, 0.0, 0.0, 0.0, 0.0, 0.0, 0.0, 0.0, 0.0, 0.0, 0.0, 0.0, 0.0, 0.0, 0.0, 0.0, 0.0, 0.0, 0.0, 0.0, 0.0, 0.0, 0.0, 0.0, 0.0, 0.0, 0.0, 0.0, 0.0, 0.0, 0.0, 0.0, 0.0, 0.0, 0.0, 0.0, 0.0, 0.0, 0.0, 0.0, 0.0, 0.0, 0.0, 0.0, 0.0, 0.0, 0.0, 0.0, 0.0, 0.0, 0.0, 0.0, 0.0, 0.0, 0.0, 0.0, 0.0, 0.0, 0.0, 0.0, 0.0, 0.0, 0.0, 0.0, 0.0, 0.0, 0.0, 0.0, 0.0, 0.0, 0.0, 0.0, 0.0, 0.0, 0.0, 0.0, 0.0, 0.0, 0.0, 0.0, 0.0, 0.0, 0.0, 0.0, 0.0, 0.0, 0.0, 0.0, 0.0, 0.0, 0.0, 0.0, 0.0, 0.0, 0.0, 0.0, 0.0, 0.0, 0.0, 0.0, 0.0, 0.0, 0.0, 0.0, 0.0, 0.0, 0.0, 0.0, 0.0, 0.0, 0.0, 0.0, 0.0, 0.0, 0.0, 0.0, 0.0, 0.0, 0.0, 0.0, 0.0, 0.0, 0.0, 0.0, 0.0, 0.0, 0.0, 0.0, 0.0, 0.0, 0.0, 0.0, 0.0, 0.0, 0.0, 0.0, 0.0, 0.0, 0.0, 0.0, 0.0, 0.0, 0.0, 0.0, 0.0, 0.0, 0.0, 0.0, 0.0, 0.0, 0.0, 0.0, 0.0, 0.0, 0.0, 0.0, 0.0, 0.0, 0.0, 0.0, 0.0, 0.0, 0.0, 0.0, 0.0, 0.0, 0.0, 0.0, 0.0, 0.0, 0.0, 0.0, 0.0, 0.0, 0.0, 0.0, 0.0, 0.0, 0.0, 0.0, 0.0, 0.0, 0.0, 0.0, 0.0, 0.0, 0.0, 0.0, 0.0, 0.0, 0.0, 0.0, 0.0, 0.0, 0.0, 0.0, 0.0, 0.0, 0.0, 0.0, 0.0, 0.0, 0.0, 0.0, 0.0, 0.0, 0.0, 0.0, 0.0, 0.0, 0.0, 0.0, 0.0, 0.0, 0.0, 0.0, 0.0, 0.0, 0.0, 0.0, 0.0, 0.0, 0.0, 0.0, 0.0, 0.0, 0.0, 0.0, 0.0, 0.0, 0.0, 0.0, 0.0, 0.0, 0.0, 0.0, 0.0, 0.0, 0.0, 0.0, 0.0, 0.0, 0.0, 0.0, 0.0, 0.0, 0.0, 0.0, 0.0, 0.0, 0.0, 0.0, 0.0, 0.0, 0.0, 0.0, 0.0, 0.0, 0.0, 0.0, 0.0, 0.0, 0.0, 0.0, 0.0, 0.0, 0.0, 0.0, 0.0, 0.0, 0.0, 0.0, 0.0, 0.0, 0.0, 0.0, 0.0, 0.0, 0.0, 0.0, 0.0, 0.0, 0.0, 0.0, 0.0, 0.0, 0.0, 0.0, 0.0, 0.0, 0.0, 0.0, 0.0, 0.0, 0.0, 0.0, 0.0, 0.0, 0.0, 0.0, 0.0, 0.0, 0.0, 0.0, 0.0, 0.0, 0.0, 0.0, 0.0, 0.0, 0.0, 0.0, 0.0, 0.0, 0.0, 0.0, 0.0, 0.0, 0.0, 0.0, 0.0, 0.0, 0.0, 0.0, 0.0, 0.0, 0.0, 0.0, 0.0, 0.0, 0.0, 0.0, 0.0, 0.0, 0.0, 0.0, 0.0, 0.0, 0.0, 0.0, 0.0, 0.0, 0.0, 0.0, 0.0, 0.0, 0.0, 0.0, 0.0, 0.0, 0.0, 0.0, 0.0, 0.0, 0.0, 0.0, 0.0, 0.0, 0.0, 0.0, 0.0, 0.0, 0.0, 0.0, 0.0, 0.0, 0.0, 0.0, 0.0, 0.0, 0.0, 0.0, 0.0, 0.0, 0.0, 0.0, 0.0, 0.0, 0.0, 0.0, 0.0, 0.0, 0.0, 0.0, 0.0, 0.0, 0.0, 0.0, 0.0, 0.0, 0.0, 0.0, 0.0, 0.0, 0.0, 0.0, 0.0, 0.0, 0.0, 0.0, 0.0, 0.0, 0.0, 0.0, 0.0, 0.0, 0.0, 0.0, 0.0, 0.0, 0.0, 0.0, 0.0, 0.0, 0.0, 0.0, 0.0, 0.0, 0.0, 0.0, 0.0, 0.0, 0.0, 0.0, 0.0, 0.0, 0.0, 0.0, 0.0, 0.0, 0.0, 0.0, 0.0, 0.0, 0.0, 0.0, 0.0, 0.0, 0.0, 0.0, 0.0, 0.0, 0.0, 0.0, 0.0, 0.0, 0.0, 0.0, 0.0, 0.0, 0.0, 0.0, 0.0, 0.0, 0.0, 0.0, 0.0, 0.0, 0.0, 0.0, 0.0, 0.0, 0.0, 0.0, 0.0, 0.0, 0.0, 0.0, 0.0, 0.0, 0.0, 0.0, 0.0, 0.0, 0.0, 0.0, 0.0, 0.0, 0.0, 0.0, 0.0, 0.0, 0.0, 0.0, 0.0, 0.0, 0.0, 0.0, 0.0, 0.0, 0.0, 0.0, 0.0, 0.0, 0.0, 0.0, 0.0, 0.0, 0.0, 0.0, 0.0, 0.0, 0.0, 0.0, 0.0, 0.0, 0.0, 0.0, 0.0, 0.0, 0.0, 0.0, 0.0, 0.0, 0.0, 0.0, 0.0, 0.0, 0.0, 0.0, 0.0, 0.0, 0.0, 0.0, 0.0, 0.0, 0.0, 0.0, 0.0, 0.0, 0.0, 0.0, 0.0, 0.0, 0.0, 0.0, 0.0, 0.0, 0.0, 0.0, 0.0, 0.0, 0.0, 0.0, 0.0, 0.0, 0.0, 0.0, 0.0, 0.0, 0.0, 0.0, 0.0, 0.0, 0.0, 0.0, 0.0, 0.0, 0.0, 0.0, 0.0, 0.0, 0.0, 0.0, 0.0, 0.0, 0.0, 0.0, 0.0, 0.0, 0.0, 0.0, 0.0, 0.0, 0.0, 0.0, 0.0, 0.0, 0.0, 0.0, 0.0, 0.0, 0.0, 0.0, 0.0, 0.0, 0.0, 0.0, 0.0, 0.0, 0.0, 0.0, 0.0, 0.0, 0.0, 0.0, 0.0, 0.0, 0.0, 0.0, 0.0, 0.0, 0.0, 0.0, 0.0, 0.0, 0.0, 0.0, 0.0, 0.0, 0.0, 0.0, 0.0, 0.0, 0.0, 0.0, 0.0, 0.0, 0.0, 0.0, 0.0, 0.0, 0.0, 0.0, 0.0, 0.0, 0.0, 0.0, 0.0, 0.0, 0.0, 0.0, 0.0, 0.0, 0.0, 0.0, 0.0, 0.0, 0.0, 0.0, 0.0, 0.0, 0.0, 0.0, 0.0, 0.0, 0.0, 0.0, 0.0, 0.0, 0.0, 0.0, 0.0, 0.0, 0.0, 0.0, 0.0, 0.0, 0.0, 0.0, 0.0, 0.0, 0.0, 0.0, 0.0, 0.0, 0.0, 0.0, 0.0, 0.0, 0.0, 0.0, 0.0, 0.0, 0.0, 0.0, 0.0, 0.0, 0.0, 0.0, 0.0, 0.0, 0.0, 0.0, 0.0, 0.0, 0.0, 0.0, 0.0, 0.0, 0.0, 0.0, 0.0, 0.0, 0.0, 0.0, 0.0, 0.0, 0.0, 0.0, 0.0, 0.0, 0.0, 0.0, 0.0, 0.0, 0.0, 0.0, 0.0, 0.0, 0.0, 0.0, 0.0, 0.0, 0.0, 0.0, 0.0, 0.0, 0.0, 0.0, 0.0, 0.0, 0.0, 0.0, 0.0, 0.0, 0.0, 0.0, 0.0, 0.0, 0.0, 0.0, 0.0, 0.0, 0.0, 0.0, 0.0, 0.0, 0.0, 0.0, 0.0, 0.0, 0.0, 0.0, 0.0, 0.0, 0.0, 0.0, 0.0, 0.0, 0.0, 0.0, 0.0, 0.0, 0.0, 0.0, 0.0, 0.0, 0.0, 0.0, 0.0, 0.0, 0.0, 0.0, 0.0, 0.0, 0.0, 0.0, 0.0, 0.0, 0.0, 0.0, 0.0, 0.0, 0.0, 0.0, 0.0, 0.0, 0.0, 0.0, 0.0, 0.0, 0.0, 0.0, 0.0, 0.0, 0.0, 0.0, 0.0, 0.0, 0.0, 0.0, 0.0, 0.0, 0.0, 0.0, 0.0, 0.0, 0.0, 0.0, 0.0, 0.0, 0.0, 0.0, 0.0, 0.0, 0.0, 0.0, 0.0, 0.0, 0.0, 0.0, 0.0])
me_plane.update()

# ---- objects
ob_plane = bpy.data.objects.new('Plane', me_plane)

# ---- transforms, parenting, visibility, modifiers, constraints
ob_plane.location = (0.0, 0.0, 0.0)
_m = ob_plane.modifiers.new('Smooth by Angle', 'NODES')
_m.node_group = ng_smooth_by_angle
_m.use_pin_to_last = True
_m.show_group_selector = False

# ---- collection membership
col_collection.objects.link(ob_plane)

# ---- scene / render settings (as saved in the file)
scene.frame_start = 1; scene.frame_end = 250; scene.frame_set(1)
scene.render.engine = 'BLENDER_EEVEE_NEXT'
bpy.context.view_layer.update()

# ---- added for rendering (the .blend has no active camera and no usable light): camera, sun
cam_auto = bpy.data.cameras.new('AutoCamera')
cam_auto.lens = 50.0
cam_auto.sensor_width = 36.0
cam_auto.clip_end = 1000.0
ob_auto_camera = bpy.data.objects.new('AutoCamera', cam_auto)
scene.collection.objects.link(ob_auto_camera)
ob_auto_camera.location = (11.2706, -10.4929, 13.989)
ob_auto_camera.rotation_euler = (1.09748, -7.21219e-08, 0.694738)
scene.camera = ob_auto_camera
light_auto_sun = bpy.data.lights.new('AutoSun', 'SUN')
light_auto_sun.energy = 3.0
light_auto_sun.angle = 0.0523599
ob_auto_sun = bpy.data.objects.new('AutoSun', light_auto_sun)
scene.collection.objects.link(ob_auto_sun)
ob_auto_sun.rotation_euler = (0.872665, 0.174533, 0.523599)
bpy.context.view_layer.update()
